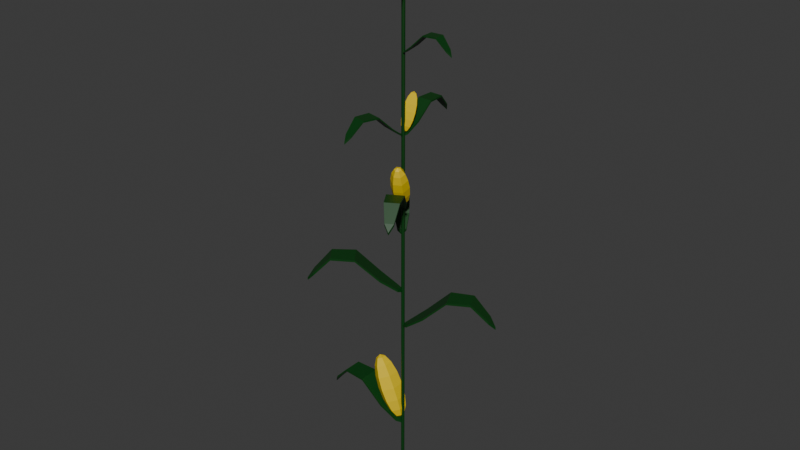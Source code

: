 # Source: corn.blend  (saved by Blender 4.3.34; exported with 4.5.12 LTS)
import bpy
from mathutils import Matrix  # noqa: F401  (used for matrix-valued properties, if any)

bpy.ops.wm.read_factory_settings(use_empty=True)
scene = bpy.context.scene
scene.name = 'Scene'

# ---- collections
col_collection = bpy.data.collections.new('Collection'); scene.collection.children.link(col_collection)

# ---- materials (node trees are filled in below, after node groups)
mat_stalk = bpy.data.materials.new('stalk')
mat_top_stalk = bpy.data.materials.new('top_stalk')
mat_corn = bpy.data.materials.new('corn')

# ---- material node trees
mat_stalk.use_nodes = True; mat_stalk.node_tree.nodes.clear()
_N = mat_stalk.node_tree.nodes; _L = mat_stalk.node_tree.links
n0 = _N.new('ShaderNodeBsdfPrincipled'); n0.name = 'Principled BSDF'; n0.location = (10, 300)
n0.inputs[0].default_value = (0.0, 0.04715, 0.003294, 1.0)
n1 = _N.new('ShaderNodeOutputMaterial'); n1.name = 'Material Output'; n1.location = (300, 300)
_L.new(n0.outputs[0], n1.inputs[0])
n1.is_active_output = True
mat_top_stalk.use_nodes = True; mat_top_stalk.node_tree.nodes.clear()
_N = mat_top_stalk.node_tree.nodes; _L = mat_top_stalk.node_tree.links
n0 = _N.new('ShaderNodeBsdfPrincipled'); n0.name = 'Principled BSDF'; n0.location = (10, 300)
n0.inputs[0].default_value = (0.9751, 1.0, 0.2371, 1.0)
n1 = _N.new('ShaderNodeOutputMaterial'); n1.name = 'Material Output'; n1.location = (300, 300)
_L.new(n0.outputs[0], n1.inputs[0])
n1.is_active_output = True
mat_corn.use_nodes = True; mat_corn.node_tree.nodes.clear()
_N = mat_corn.node_tree.nodes; _L = mat_corn.node_tree.links
n0 = _N.new('ShaderNodeBsdfPrincipled'); n0.name = 'Principled BSDF'; n0.location = (10, 300)
n0.inputs[0].default_value = (0.8012, 0.5728, 0.0, 1.0)
n1 = _N.new('ShaderNodeOutputMaterial'); n1.name = 'Material Output'; n1.location = (300, 300)
_L.new(n0.outputs[0], n1.inputs[0])
n1.is_active_output = True

# ---- world
world_world = bpy.data.worlds.new('World'); scene.world = world_world
world_world.use_nodes = True; world_world.node_tree.nodes.clear()
_N = world_world.node_tree.nodes; _L = world_world.node_tree.links
n0 = _N.new('ShaderNodeOutputWorld'); n0.name = 'World Output'; n0.location = (300, 300)
n1 = _N.new('ShaderNodeBackground'); n1.name = 'Background'; n1.location = (10, 300)
n1.inputs[0].default_value = (0.05088, 0.05088, 0.05088, 1.0)
_L.new(n1.outputs[0], n0.inputs[0])
n0.is_active_output = True
world_world.color = (0.05088, 0.05088, 0.05088)
world_world.sun_shadow_jitter_overblur = 0.0

# ---- meshes
me_cylinder = bpy.data.meshes.new('Cylinder')
me_cylinder.from_pydata([(0.0, 0.0075, 0.0004039), (0.0, 0.0075, 2.5), (0.00375, 0.006495, 0.0004039), (0.00375, 0.006495, 2.5), (0.006495, 0.00375, 0.0004039), (0.006495, 0.00375, 2.5), (0.0075, 0.0, 0.0004039), (0.0075, 0.0, 2.5), (0.006495, -0.00375, 0.0004039), (0.006495, -0.00375, 2.5), (0.00375, -0.006495, 0.0004039), (0.00375, -0.006495, 2.5), (0.0, -0.0075, 0.0004039), (0.0, -0.0075, 2.5), (-0.00375, -0.006495, 0.0004039), (-0.00375, -0.006495, 2.5), (-0.006495, -0.00375, 0.0004039), (-0.006495, -0.00375, 2.5), (-0.0075, 0.0, 0.0004039), (-0.0075, 0.0, 2.5), (-0.006495, 0.00375, 0.0004039), (-0.006495, 0.00375, 2.5), (-0.00375, 0.006495, 0.0004039), (-0.00375, 0.006495, 2.5), (0.0, 0.0075, 0.6254), (0.0, 0.0075, 1.25), (0.0, 0.0075, 1.875), (0.00375, 0.006495, 1.875), (0.00375, 0.006495, 1.25), (0.00375, 0.006495, 0.6254), (0.006495, 0.00375, 1.875), (0.006495, 0.00375, 1.25), (0.006495, 0.00375, 0.6254), (0.0075, 0.0, 1.875), (0.0075, 0.0, 1.25), (0.0075, 0.0, 0.6254), (0.006495, -0.00375, 1.875), (0.006495, -0.00375, 1.25), (0.006495, -0.00375, 0.6254), (0.00375, -0.006495, 1.875), (0.00375, -0.006495, 1.25), (0.00375, -0.006495, 0.6254), (0.0, -0.0075, 1.875), (0.0, -0.0075, 1.25), (0.0, -0.0075, 0.6254), (-0.00375, -0.006495, 1.875), (-0.00375, -0.006495, 1.25), (-0.00375, -0.006495, 0.6254), (-0.006495, -0.00375, 1.875), (-0.006495, -0.00375, 1.25), (-0.006495, -0.00375, 0.6254), (-0.0075, 0.0, 1.875), (-0.0075, 0.0, 1.25), (-0.0075, 0.0, 0.6254), (-0.006495, 0.00375, 1.875), (-0.006495, 0.00375, 1.25), (-0.006495, 0.00375, 0.6254), (-0.00375, 0.006495, 1.875), (-0.00375, 0.006495, 1.25), (-0.00375, 0.006495, 0.6254)], [], [(26, 1, 3, 27), (27, 3, 5, 30), (30, 5, 7, 33), (33, 7, 9, 36), (36, 9, 11, 39), (39, 11, 13, 42), (42, 13, 15, 45), (45, 15, 17, 48), (48, 17, 19, 51), (51, 19, 21, 54), (3, 1, 23, 21, 19, 17, 15, 13, 11, 9, 7, 5), (54, 21, 23, 57), (57, 23, 1, 26), (0, 2, 4, 6, 8, 10, 12, 14, 16, 18, 20, 22), (22, 59, 24, 0), (59, 58, 25, 24), (58, 57, 26, 25), (20, 56, 59, 22), (56, 55, 58, 59), (55, 54, 57, 58), (18, 53, 56, 20), (53, 52, 55, 56), (52, 51, 54, 55), (16, 50, 53, 18), (50, 49, 52, 53), (49, 48, 51, 52), (14, 47, 50, 16), (47, 46, 49, 50), (46, 45, 48, 49), (12, 44, 47, 14), (44, 43, 46, 47), (43, 42, 45, 46), (10, 41, 44, 12), (41, 40, 43, 44), (40, 39, 42, 43), (8, 38, 41, 10), (38, 37, 40, 41), (37, 36, 39, 40), (6, 35, 38, 8), (35, 34, 37, 38), (34, 33, 36, 37), (4, 32, 35, 6), (32, 31, 34, 35), (31, 30, 33, 34), (2, 29, 32, 4), (29, 28, 31, 32), (28, 27, 30, 31), (0, 24, 29, 2), (24, 25, 28, 29), (25, 26, 27, 28)])
_uv = me_cylinder.uv_layers.new(name='UVMap')
_uv.uv.foreach_set('vector', [1.0, 0.875, 1.0, 1.0, 0.9167, 1.0, 0.9167, 0.875, 0.9167, 0.875, 0.9167, 1.0, 0.8333, 1.0, 0.8333, 0.875, 0.8333, 0.875, 0.8333, 1.0, 0.75, 1.0, 0.75, 0.875, 0.75, 0.875, 0.75, 1.0, 0.6667, 1.0, 0.6667, 0.875, 0.6667, 0.875, 0.6667, 1.0, 0.5833, 1.0, 0.5833, 0.875, 0.5833, 0.875, 0.5833, 1.0, 0.5, 1.0, 0.5, 0.875, 0.5, 0.875, 0.5, 1.0, 0.4167, 1.0, 0.4167, 0.875, 0.4167, 0.875, 0.4167, 1.0, 0.3333, 1.0, 0.3333, 0.875, 0.3333, 0.875, 0.3333, 1.0, 0.25, 1.0, 0.25, 0.875, 0.25, 0.875, 0.25, 1.0, 0.1667, 1.0, 0.1667, 0.875, 0.37, 0.4578, 0.25, 0.49, 0.13, 0.4578, 0.04215, 0.37, 0.01, 0.25, 0.04215, 0.13, 0.13, 0.04215, 0.25, 0.01, 0.37, 0.04215, 0.4578, 0.13, 0.49, 0.25, 0.4578, 0.37, 0.1667, 0.875, 0.1667, 1.0, 0.08333, 1.0, 0.08333, 0.875, 0.08333, 0.875, 0.08333, 1.0, 7.451e-08, 1.0, 7.451e-08, 0.875, 0.75, 0.49, 0.87, 0.4578, 0.9578, 0.37, 0.99, 0.25, 0.9578, 0.13, 0.87, 0.04215, 0.75, 0.01, 0.63, 0.04215, 0.5422, 0.13, 0.51, 0.25, 0.5422, 0.37, 0.63, 0.4578, 0.08333, 0.5, 0.08333, 0.625, 7.451e-08, 0.625, 7.451e-08, 0.5, 0.08333, 0.625, 0.08333, 0.75, 7.451e-08, 0.75, 7.451e-08, 0.625, 0.08333, 0.75, 0.08333, 0.875, 7.451e-08, 0.875, 7.451e-08, 0.75, 0.1667, 0.5, 0.1667, 0.625, 0.08333, 0.625, 0.08333, 0.5, 0.1667, 0.625, 0.1667, 0.75, 0.08333, 0.75, 0.08333, 0.625, 0.1667, 0.75, 0.1667, 0.875, 0.08333, 0.875, 0.08333, 0.75, 0.25, 0.5, 0.25, 0.625, 0.1667, 0.625, 0.1667, 0.5, 0.25, 0.625, 0.25, 0.75, 0.1667, 0.75, 0.1667, 0.625, 0.25, 0.75, 0.25, 0.875, 0.1667, 0.875, 0.1667, 0.75, 0.3333, 0.5, 0.3333, 0.625, 0.25, 0.625, 0.25, 0.5, 0.3333, 0.625, 0.3333, 0.75, 0.25, 0.75, 0.25, 0.625, 0.3333, 0.75, 0.3333, 0.875, 0.25, 0.875, 0.25, 0.75, 0.4167, 0.5, 0.4167, 0.625, 0.3333, 0.625, 0.3333, 0.5, 0.4167, 0.625, 0.4167, 0.75, 0.3333, 0.75, 0.3333, 0.625, 0.4167, 0.75, 0.4167, 0.875, 0.3333, 0.875, 0.3333, 0.75, 0.5, 0.5, 0.5, 0.625, 0.4167, 0.625, 0.4167, 0.5, 0.5, 0.625, 0.5, 0.75, 0.4167, 0.75, 0.4167, 0.625, 0.5, 0.75, 0.5, 0.875, 0.4167, 0.875, 0.4167, 0.75, 0.5833, 0.5, 0.5833, 0.625, 0.5, 0.625, 0.5, 0.5, 0.5833, 0.625, 0.5833, 0.75, 0.5, 0.75, 0.5, 0.625, 0.5833, 0.75, 0.5833, 0.875, 0.5, 0.875, 0.5, 0.75, 0.6667, 0.5, 0.6667, 0.625, 0.5833, 0.625, 0.5833, 0.5, 0.6667, 0.625, 0.6667, 0.75, 0.5833, 0.75, 0.5833, 0.625, 0.6667, 0.75, 0.6667, 0.875, 0.5833, 0.875, 0.5833, 0.75, 0.75, 0.5, 0.75, 0.625, 0.6667, 0.625, 0.6667, 0.5, 0.75, 0.625, 0.75, 0.75, 0.6667, 0.75, 0.6667, 0.625, 0.75, 0.75, 0.75, 0.875, 0.6667, 0.875, 0.6667, 0.75, 0.8333, 0.5, 0.8333, 0.625, 0.75, 0.625, 0.75, 0.5, 0.8333, 0.625, 0.8333, 0.75, 0.75, 0.75, 0.75, 0.625, 0.8333, 0.75, 0.8333, 0.875, 0.75, 0.875, 0.75, 0.75, 0.9167, 0.5, 0.9167, 0.625, 0.8333, 0.625, 0.8333, 0.5, 0.9167, 0.625, 0.9167, 0.75, 0.8333, 0.75, 0.8333, 0.625, 0.9167, 0.75, 0.9167, 0.875, 0.8333, 0.875, 0.8333, 0.75, 1.0, 0.5, 1.0, 0.625, 0.9167, 0.625, 0.9167, 0.5, 1.0, 0.625, 1.0, 0.75, 0.9167, 0.75, 0.9167, 0.625, 1.0, 0.75, 1.0, 0.875, 0.9167, 0.875, 0.9167, 0.75])
me_cylinder.materials.append(mat_stalk)
me_cylinder.update()
me_cylinder_002 = bpy.data.meshes.new('Cylinder.002')
me_cylinder_002.from_pydata([(-0.2101, 0.0001528, 2.295), (-0.2101, 0.0001528, 2.302), (-0.1958, 0.01263, 2.314), (-0.1958, 0.01263, 2.321), (-0.1569, 0.02176, 2.356), (-0.1569, 0.02176, 2.362), (-0.1036, 0.02511, 2.356), (-0.1036, 0.02511, 2.36), (-0.05039, 0.02176, 2.305), (-0.05039, 0.02176, 2.31), (-0.01142, 0.01263, 2.276), (-0.01142, 0.01263, 2.281), (0.002846, 0.0001528, 2.269), (0.002846, 0.0001528, 2.274), (-0.01142, -0.01232, 2.276), (-0.01142, -0.01232, 2.281), (-0.05039, -0.02146, 2.305), (-0.05039, -0.02146, 2.31), (-0.1036, -0.0248, 2.356), (-0.1036, -0.0248, 2.36), (-0.1569, -0.02146, 2.356), (-0.1569, -0.02146, 2.362), (-0.1958, -0.01232, 2.314), (-0.1958, -0.01232, 2.321)], [], [(0, 1, 3, 2), (2, 3, 5, 4), (4, 5, 7, 6), (6, 7, 9, 8), (8, 9, 11, 10), (10, 11, 13, 12), (12, 13, 15, 14), (14, 15, 17, 16), (16, 17, 19, 18), (18, 19, 21, 20), (1, 23, 3), (20, 21, 23, 22), (22, 23, 1, 0), (5, 3, 23, 21), (7, 5, 21, 19), (9, 7, 19, 17), (11, 9, 17, 15), (13, 11, 15), (0, 2, 22), (2, 4, 20, 22), (4, 6, 18, 20), (6, 8, 16, 18), (8, 10, 14, 16), (12, 14, 10)])
_uv = me_cylinder_002.uv_layers.new(name='UVMap')
_uv.uv.foreach_set('vector', [1.0, 0.5, 1.0, 1.0, 0.9167, 1.0, 0.9167, 0.5, 0.9167, 0.5, 0.9167, 1.0, 0.8333, 1.0, 0.8333, 0.5, 0.8333, 0.5, 0.8333, 1.0, 0.75, 1.0, 0.75, 0.5, 0.75, 0.5, 0.75, 1.0, 0.6667, 1.0, 0.6667, 0.5, 0.6667, 0.5, 0.6667, 1.0, 0.5833, 1.0, 0.5833, 0.5, 0.5833, 0.5, 0.5833, 1.0, 0.5, 1.0, 0.5, 0.5, 0.5, 0.5, 0.5, 1.0, 0.4167, 1.0, 0.4167, 0.5, 0.4167, 0.5, 0.4167, 1.0, 0.3333, 1.0, 0.3333, 0.5, 0.3333, 0.5, 0.3333, 1.0, 0.25, 1.0, 0.25, 0.5, 0.25, 0.5, 0.25, 1.0, 0.1667, 1.0, 0.1667, 0.5, 7.451e-08, 1.0, 0.08333, 1.0, 0.9167, 1.0, 0.1667, 0.5, 0.1667, 1.0, 0.08333, 1.0, 0.08333, 0.5, 0.08333, 0.5, 0.08333, 1.0, 7.451e-08, 1.0, 7.451e-08, 0.5, 0.8333, 1.0, 0.9167, 1.0, 0.08333, 1.0, 0.1667, 1.0, 0.75, 1.0, 0.8333, 1.0, 0.1667, 1.0, 0.25, 1.0, 0.6667, 1.0, 0.75, 1.0, 0.25, 1.0, 0.3333, 1.0, 0.5833, 1.0, 0.6667, 1.0, 0.3333, 1.0, 0.4167, 1.0, 0.5, 1.0, 0.5833, 1.0, 0.4167, 1.0, 7.451e-08, 0.5, 0.9167, 0.5, 0.08333, 0.5, 0.9167, 0.5, 0.8333, 0.5, 0.1667, 0.5, 0.08333, 0.5, 0.8333, 0.5, 0.75, 0.5, 0.25, 0.5, 0.1667, 0.5, 0.75, 0.5, 0.6667, 0.5, 0.3333, 0.5, 0.25, 0.5, 0.6667, 0.5, 0.5833, 0.5, 0.4167, 0.5, 0.3333, 0.5, 0.5, 0.5, 0.4167, 0.5, 0.5833, 0.5])
me_cylinder_002.materials.append(mat_stalk)
me_cylinder_002.update()
me_cylinder_003 = bpy.data.meshes.new('Cylinder.003')
me_cylinder_003.from_pydata([(0.149, -0.2665, 1.416), (0.149, -0.2665, 1.426), (0.1229, -0.2576, 1.444), (0.1229, -0.2576, 1.454), (0.08314, -0.2152, 1.506), (0.08314, -0.2152, 1.514), (0.04026, -0.1506, 1.505), (0.04026, -0.1506, 1.511), (0.005794, -0.08121, 1.432), (0.005794, -0.08121, 1.439), (-0.01103, -0.02554, 1.389), (-0.01103, -0.02554, 1.397), (-0.005689, 0.001475, 1.378), (-0.005689, 0.001475, 1.386), (0.02037, -0.007411, 1.389), (0.02037, -0.007411, 1.397), (0.06018, -0.04981, 1.432), (0.06018, -0.04981, 1.439), (0.1031, -0.1144, 1.505), (0.1031, -0.1144, 1.511), (0.1375, -0.1838, 1.506), (0.1375, -0.1838, 1.514), (0.1543, -0.2395, 1.444), (0.1543, -0.2395, 1.454)], [], [(0, 1, 3, 2), (2, 3, 5, 4), (4, 5, 7, 6), (6, 7, 9, 8), (8, 9, 11, 10), (10, 11, 13, 12), (12, 13, 15, 14), (14, 15, 17, 16), (16, 17, 19, 18), (18, 19, 21, 20), (1, 23, 3), (20, 21, 23, 22), (22, 23, 1, 0), (5, 3, 23, 21), (7, 5, 21, 19), (9, 7, 19, 17), (11, 9, 17, 15), (13, 11, 15), (0, 2, 22), (2, 4, 20, 22), (4, 6, 18, 20), (6, 8, 16, 18), (8, 10, 14, 16), (12, 14, 10)])
_uv = me_cylinder_003.uv_layers.new(name='UVMap')
_uv.uv.foreach_set('vector', [1.0, 0.5, 1.0, 1.0, 0.9167, 1.0, 0.9167, 0.5, 0.9167, 0.5, 0.9167, 1.0, 0.8333, 1.0, 0.8333, 0.5, 0.8333, 0.5, 0.8333, 1.0, 0.75, 1.0, 0.75, 0.5, 0.75, 0.5, 0.75, 1.0, 0.6667, 1.0, 0.6667, 0.5, 0.6667, 0.5, 0.6667, 1.0, 0.5833, 1.0, 0.5833, 0.5, 0.5833, 0.5, 0.5833, 1.0, 0.5, 1.0, 0.5, 0.5, 0.5, 0.5, 0.5, 1.0, 0.4167, 1.0, 0.4167, 0.5, 0.4167, 0.5, 0.4167, 1.0, 0.3333, 1.0, 0.3333, 0.5, 0.3333, 0.5, 0.3333, 1.0, 0.25, 1.0, 0.25, 0.5, 0.25, 0.5, 0.25, 1.0, 0.1667, 1.0, 0.1667, 0.5, 7.451e-08, 1.0, 0.08333, 1.0, 0.9167, 1.0, 0.1667, 0.5, 0.1667, 1.0, 0.08333, 1.0, 0.08333, 0.5, 0.08333, 0.5, 0.08333, 1.0, 7.451e-08, 1.0, 7.451e-08, 0.5, 0.8333, 1.0, 0.9167, 1.0, 0.08333, 1.0, 0.1667, 1.0, 0.75, 1.0, 0.8333, 1.0, 0.1667, 1.0, 0.25, 1.0, 0.6667, 1.0, 0.75, 1.0, 0.25, 1.0, 0.3333, 1.0, 0.5833, 1.0, 0.6667, 1.0, 0.3333, 1.0, 0.4167, 1.0, 0.5, 1.0, 0.5833, 1.0, 0.4167, 1.0, 7.451e-08, 0.5, 0.9167, 0.5, 0.08333, 0.5, 0.9167, 0.5, 0.8333, 0.5, 0.1667, 0.5, 0.08333, 0.5, 0.8333, 0.5, 0.75, 0.5, 0.25, 0.5, 0.1667, 0.5, 0.75, 0.5, 0.6667, 0.5, 0.3333, 0.5, 0.25, 0.5, 0.6667, 0.5, 0.5833, 0.5, 0.4167, 0.5, 0.3333, 0.5, 0.5, 0.5, 0.4167, 0.5, 0.5833, 0.5])
me_cylinder_003.materials.append(mat_stalk)
me_cylinder_003.update()
me_cylinder_004 = bpy.data.meshes.new('Cylinder.004')
me_cylinder_004.from_pydata([(-0.2034, 0.2277, 1.301), (-0.2034, 0.2277, 1.311), (-0.1761, 0.2239, 1.329), (-0.1761, 0.2239, 1.339), (-0.1289, 0.1899, 1.391), (-0.1289, 0.1899, 1.398), (-0.07455, 0.1347, 1.39), (-0.07455, 0.1347, 1.396), (-0.02749, 0.07312, 1.316), (-0.02749, 0.07312, 1.324), (-0.0003684, 0.02168, 1.273), (-0.0003684, 0.02168, 1.281), (-0.0004595, -0.005859, 1.263), (-0.0004595, -0.005859, 1.271), (-0.02774, -0.002103, 1.273), (-0.02774, -0.002103, 1.281), (-0.07489, 0.03194, 1.316), (-0.07489, 0.03194, 1.324), (-0.1293, 0.08714, 1.39), (-0.1293, 0.08714, 1.396), (-0.1764, 0.1487, 1.391), (-0.1764, 0.1487, 1.398), (-0.2035, 0.2002, 1.329), (-0.2035, 0.2002, 1.339)], [], [(0, 1, 3, 2), (2, 3, 5, 4), (4, 5, 7, 6), (6, 7, 9, 8), (8, 9, 11, 10), (10, 11, 13, 12), (12, 13, 15, 14), (14, 15, 17, 16), (16, 17, 19, 18), (18, 19, 21, 20), (1, 23, 3), (20, 21, 23, 22), (22, 23, 1, 0), (5, 3, 23, 21), (7, 5, 21, 19), (9, 7, 19, 17), (11, 9, 17, 15), (13, 11, 15), (0, 2, 22), (2, 4, 20, 22), (4, 6, 18, 20), (6, 8, 16, 18), (8, 10, 14, 16), (12, 14, 10)])
_uv = me_cylinder_004.uv_layers.new(name='UVMap')
_uv.uv.foreach_set('vector', [1.0, 0.5, 1.0, 1.0, 0.9167, 1.0, 0.9167, 0.5, 0.9167, 0.5, 0.9167, 1.0, 0.8333, 1.0, 0.8333, 0.5, 0.8333, 0.5, 0.8333, 1.0, 0.75, 1.0, 0.75, 0.5, 0.75, 0.5, 0.75, 1.0, 0.6667, 1.0, 0.6667, 0.5, 0.6667, 0.5, 0.6667, 1.0, 0.5833, 1.0, 0.5833, 0.5, 0.5833, 0.5, 0.5833, 1.0, 0.5, 1.0, 0.5, 0.5, 0.5, 0.5, 0.5, 1.0, 0.4167, 1.0, 0.4167, 0.5, 0.4167, 0.5, 0.4167, 1.0, 0.3333, 1.0, 0.3333, 0.5, 0.3333, 0.5, 0.3333, 1.0, 0.25, 1.0, 0.25, 0.5, 0.25, 0.5, 0.25, 1.0, 0.1667, 1.0, 0.1667, 0.5, 7.451e-08, 1.0, 0.08333, 1.0, 0.9167, 1.0, 0.1667, 0.5, 0.1667, 1.0, 0.08333, 1.0, 0.08333, 0.5, 0.08333, 0.5, 0.08333, 1.0, 7.451e-08, 1.0, 7.451e-08, 0.5, 0.8333, 1.0, 0.9167, 1.0, 0.08333, 1.0, 0.1667, 1.0, 0.75, 1.0, 0.8333, 1.0, 0.1667, 1.0, 0.25, 1.0, 0.6667, 1.0, 0.75, 1.0, 0.25, 1.0, 0.3333, 1.0, 0.5833, 1.0, 0.6667, 1.0, 0.3333, 1.0, 0.4167, 1.0, 0.5, 1.0, 0.5833, 1.0, 0.4167, 1.0, 7.451e-08, 0.5, 0.9167, 0.5, 0.08333, 0.5, 0.9167, 0.5, 0.8333, 0.5, 0.1667, 0.5, 0.08333, 0.5, 0.8333, 0.5, 0.75, 0.5, 0.25, 0.5, 0.1667, 0.5, 0.75, 0.5, 0.6667, 0.5, 0.3333, 0.5, 0.25, 0.5, 0.6667, 0.5, 0.5833, 0.5, 0.4167, 0.5, 0.3333, 0.5, 0.5, 0.5, 0.4167, 0.5, 0.5833, 0.5])
me_cylinder_004.materials.append(mat_stalk)
me_cylinder_004.update()
me_cylinder_005 = bpy.data.meshes.new('Cylinder.005')
me_cylinder_005.from_pydata([(0.3582, 0.1645, 0.8741), (0.3582, 0.1645, 0.8871), (0.3436, 0.132, 0.9099), (0.3436, 0.132, 0.9228), (0.2843, 0.08585, 0.9901), (0.2843, 0.08585, 1.0), (0.196, 0.03842, 0.9887), (0.196, 0.03842, 0.9965), (0.1025, 0.002398, 0.8937), (0.1025, 0.002398, 0.9037), (0.02881, -0.01256, 0.8384), (0.02881, -0.01256, 0.8484), (-0.005316, -0.002441, 0.825), (-0.005316, -0.002441, 0.835), (0.009255, 0.03004, 0.8384), (0.009255, 0.03004, 0.8484), (0.06862, 0.07618, 0.8937), (0.06862, 0.07618, 0.9037), (0.1569, 0.1236, 0.9887), (0.1569, 0.1236, 0.9965), (0.2504, 0.1596, 0.9901), (0.2504, 0.1596, 1.0), (0.3241, 0.1746, 0.9099), (0.3241, 0.1746, 0.9228)], [], [(0, 1, 3, 2), (2, 3, 5, 4), (4, 5, 7, 6), (6, 7, 9, 8), (8, 9, 11, 10), (10, 11, 13, 12), (12, 13, 15, 14), (14, 15, 17, 16), (16, 17, 19, 18), (18, 19, 21, 20), (1, 23, 3), (20, 21, 23, 22), (22, 23, 1, 0), (5, 3, 23, 21), (7, 5, 21, 19), (9, 7, 19, 17), (11, 9, 17, 15), (13, 11, 15), (0, 2, 22), (2, 4, 20, 22), (4, 6, 18, 20), (6, 8, 16, 18), (8, 10, 14, 16), (12, 14, 10)])
_uv = me_cylinder_005.uv_layers.new(name='UVMap')
_uv.uv.foreach_set('vector', [1.0, 0.5, 1.0, 1.0, 0.9167, 1.0, 0.9167, 0.5, 0.9167, 0.5, 0.9167, 1.0, 0.8333, 1.0, 0.8333, 0.5, 0.8333, 0.5, 0.8333, 1.0, 0.75, 1.0, 0.75, 0.5, 0.75, 0.5, 0.75, 1.0, 0.6667, 1.0, 0.6667, 0.5, 0.6667, 0.5, 0.6667, 1.0, 0.5833, 1.0, 0.5833, 0.5, 0.5833, 0.5, 0.5833, 1.0, 0.5, 1.0, 0.5, 0.5, 0.5, 0.5, 0.5, 1.0, 0.4167, 1.0, 0.4167, 0.5, 0.4167, 0.5, 0.4167, 1.0, 0.3333, 1.0, 0.3333, 0.5, 0.3333, 0.5, 0.3333, 1.0, 0.25, 1.0, 0.25, 0.5, 0.25, 0.5, 0.25, 1.0, 0.1667, 1.0, 0.1667, 0.5, 7.451e-08, 1.0, 0.08333, 1.0, 0.9167, 1.0, 0.1667, 0.5, 0.1667, 1.0, 0.08333, 1.0, 0.08333, 0.5, 0.08333, 0.5, 0.08333, 1.0, 7.451e-08, 1.0, 7.451e-08, 0.5, 0.8333, 1.0, 0.9167, 1.0, 0.08333, 1.0, 0.1667, 1.0, 0.75, 1.0, 0.8333, 1.0, 0.1667, 1.0, 0.25, 1.0, 0.6667, 1.0, 0.75, 1.0, 0.25, 1.0, 0.3333, 1.0, 0.5833, 1.0, 0.6667, 1.0, 0.3333, 1.0, 0.4167, 1.0, 0.5, 1.0, 0.5833, 1.0, 0.4167, 1.0, 7.451e-08, 0.5, 0.9167, 0.5, 0.08333, 0.5, 0.9167, 0.5, 0.8333, 0.5, 0.1667, 0.5, 0.08333, 0.5, 0.8333, 0.5, 0.75, 0.5, 0.25, 0.5, 0.1667, 0.5, 0.75, 0.5, 0.6667, 0.5, 0.3333, 0.5, 0.25, 0.5, 0.6667, 0.5, 0.5833, 0.5, 0.4167, 0.5, 0.3333, 0.5, 0.5, 0.5, 0.4167, 0.5, 0.5833, 0.5])
me_cylinder_005.materials.append(mat_stalk)
me_cylinder_005.update()
me_cylinder_006 = bpy.data.meshes.new('Cylinder.006')
me_cylinder_006.from_pydata([(-0.3942, -1.723e-08, 0.3744), (-0.3942, -1.723e-08, 0.3874), (-0.3674, 0.02344, 0.4102), (-0.3674, 0.02344, 0.4232), (-0.2942, 0.04059, 0.4904), (-0.2942, 0.04059, 0.5004), (-0.1942, 0.04687, 0.4891), (-0.1942, 0.04687, 0.4969), (-0.09415, 0.04059, 0.3941), (-0.09415, 0.04059, 0.4041), (-0.02095, 0.02344, 0.3388), (-0.02095, 0.02344, 0.3488), (0.005849, 2.557e-10, 0.3253), (0.005849, 2.557e-10, 0.3353), (-0.02095, -0.02344, 0.3388), (-0.02095, -0.02344, 0.3488), (-0.09415, -0.04059, 0.3941), (-0.09415, -0.04059, 0.4041), (-0.1942, -0.04687, 0.4891), (-0.1942, -0.04687, 0.4969), (-0.2942, -0.04059, 0.4904), (-0.2942, -0.04059, 0.5004), (-0.3674, -0.02344, 0.4102), (-0.3674, -0.02344, 0.4232)], [], [(0, 1, 3, 2), (2, 3, 5, 4), (4, 5, 7, 6), (6, 7, 9, 8), (8, 9, 11, 10), (10, 11, 13, 12), (12, 13, 15, 14), (14, 15, 17, 16), (16, 17, 19, 18), (18, 19, 21, 20), (1, 23, 3), (20, 21, 23, 22), (22, 23, 1, 0), (5, 3, 23, 21), (7, 5, 21, 19), (9, 7, 19, 17), (11, 9, 17, 15), (13, 11, 15), (0, 2, 22), (2, 4, 20, 22), (4, 6, 18, 20), (6, 8, 16, 18), (8, 10, 14, 16), (12, 14, 10)])
_uv = me_cylinder_006.uv_layers.new(name='UVMap')
_uv.uv.foreach_set('vector', [1.0, 0.5, 1.0, 1.0, 0.9167, 1.0, 0.9167, 0.5, 0.9167, 0.5, 0.9167, 1.0, 0.8333, 1.0, 0.8333, 0.5, 0.8333, 0.5, 0.8333, 1.0, 0.75, 1.0, 0.75, 0.5, 0.75, 0.5, 0.75, 1.0, 0.6667, 1.0, 0.6667, 0.5, 0.6667, 0.5, 0.6667, 1.0, 0.5833, 1.0, 0.5833, 0.5, 0.5833, 0.5, 0.5833, 1.0, 0.5, 1.0, 0.5, 0.5, 0.5, 0.5, 0.5, 1.0, 0.4167, 1.0, 0.4167, 0.5, 0.4167, 0.5, 0.4167, 1.0, 0.3333, 1.0, 0.3333, 0.5, 0.3333, 0.5, 0.3333, 1.0, 0.25, 1.0, 0.25, 0.5, 0.25, 0.5, 0.25, 1.0, 0.1667, 1.0, 0.1667, 0.5, 7.451e-08, 1.0, 0.08333, 1.0, 0.9167, 1.0, 0.1667, 0.5, 0.1667, 1.0, 0.08333, 1.0, 0.08333, 0.5, 0.08333, 0.5, 0.08333, 1.0, 7.451e-08, 1.0, 7.451e-08, 0.5, 0.8333, 1.0, 0.9167, 1.0, 0.08333, 1.0, 0.1667, 1.0, 0.75, 1.0, 0.8333, 1.0, 0.1667, 1.0, 0.25, 1.0, 0.6667, 1.0, 0.75, 1.0, 0.25, 1.0, 0.3333, 1.0, 0.5833, 1.0, 0.6667, 1.0, 0.3333, 1.0, 0.4167, 1.0, 0.5, 1.0, 0.5833, 1.0, 0.4167, 1.0, 7.451e-08, 0.5, 0.9167, 0.5, 0.08333, 0.5, 0.9167, 0.5, 0.8333, 0.5, 0.1667, 0.5, 0.08333, 0.5, 0.8333, 0.5, 0.75, 0.5, 0.25, 0.5, 0.1667, 0.5, 0.75, 0.5, 0.6667, 0.5, 0.3333, 0.5, 0.25, 0.5, 0.6667, 0.5, 0.5833, 0.5, 0.4167, 0.5, 0.3333, 0.5, 0.5, 0.5, 0.4167, 0.5, 0.5833, 0.5])
me_cylinder_006.materials.append(mat_stalk)
me_cylinder_006.update()
me_cylinder_008 = bpy.data.meshes.new('Cylinder.008')
me_cylinder_008.from_pydata([(0.1047, -0.1816, 2.293), (0.1047, -0.1816, 2.3), (0.08672, -0.1755, 2.312), (0.08672, -0.1755, 2.319), (0.05932, -0.1463, 2.355), (0.05932, -0.1463, 2.36), (0.0298, -0.1018, 2.354), (0.0298, -0.1018, 2.358), (0.006079, -0.05406, 2.304), (0.006079, -0.05406, 2.309), (-0.005498, -0.01574, 2.274), (-0.005498, -0.01574, 2.28), (-0.001825, 0.00285, 2.267), (-0.001825, 0.00285, 2.272), (0.01611, -0.003266, 2.274), (0.01611, -0.003266, 2.28), (0.04351, -0.03245, 2.304), (0.04351, -0.03245, 2.309), (0.07303, -0.07689, 2.354), (0.07303, -0.07689, 2.358), (0.09675, -0.1247, 2.355), (0.09675, -0.1247, 2.36), (0.1083, -0.163, 2.312), (0.1083, -0.163, 2.319)], [], [(0, 1, 3, 2), (2, 3, 5, 4), (4, 5, 7, 6), (6, 7, 9, 8), (8, 9, 11, 10), (10, 11, 13, 12), (12, 13, 15, 14), (14, 15, 17, 16), (16, 17, 19, 18), (18, 19, 21, 20), (1, 23, 3), (20, 21, 23, 22), (22, 23, 1, 0), (5, 3, 23, 21), (7, 5, 21, 19), (9, 7, 19, 17), (11, 9, 17, 15), (13, 11, 15), (0, 2, 22), (2, 4, 20, 22), (4, 6, 18, 20), (6, 8, 16, 18), (8, 10, 14, 16), (12, 14, 10)])
_uv = me_cylinder_008.uv_layers.new(name='UVMap')
_uv.uv.foreach_set('vector', [1.0, 0.5, 1.0, 1.0, 0.9167, 1.0, 0.9167, 0.5, 0.9167, 0.5, 0.9167, 1.0, 0.8333, 1.0, 0.8333, 0.5, 0.8333, 0.5, 0.8333, 1.0, 0.75, 1.0, 0.75, 0.5, 0.75, 0.5, 0.75, 1.0, 0.6667, 1.0, 0.6667, 0.5, 0.6667, 0.5, 0.6667, 1.0, 0.5833, 1.0, 0.5833, 0.5, 0.5833, 0.5, 0.5833, 1.0, 0.5, 1.0, 0.5, 0.5, 0.5, 0.5, 0.5, 1.0, 0.4167, 1.0, 0.4167, 0.5, 0.4167, 0.5, 0.4167, 1.0, 0.3333, 1.0, 0.3333, 0.5, 0.3333, 0.5, 0.3333, 1.0, 0.25, 1.0, 0.25, 0.5, 0.25, 0.5, 0.25, 1.0, 0.1667, 1.0, 0.1667, 0.5, 7.451e-08, 1.0, 0.08333, 1.0, 0.9167, 1.0, 0.1667, 0.5, 0.1667, 1.0, 0.08333, 1.0, 0.08333, 0.5, 0.08333, 0.5, 0.08333, 1.0, 7.451e-08, 1.0, 7.451e-08, 0.5, 0.8333, 1.0, 0.9167, 1.0, 0.08333, 1.0, 0.1667, 1.0, 0.75, 1.0, 0.8333, 1.0, 0.1667, 1.0, 0.25, 1.0, 0.6667, 1.0, 0.75, 1.0, 0.25, 1.0, 0.3333, 1.0, 0.5833, 1.0, 0.6667, 1.0, 0.3333, 1.0, 0.4167, 1.0, 0.5, 1.0, 0.5833, 1.0, 0.4167, 1.0, 7.451e-08, 0.5, 0.9167, 0.5, 0.08333, 0.5, 0.9167, 0.5, 0.8333, 0.5, 0.1667, 0.5, 0.08333, 0.5, 0.8333, 0.5, 0.75, 0.5, 0.25, 0.5, 0.1667, 0.5, 0.75, 0.5, 0.6667, 0.5, 0.3333, 0.5, 0.25, 0.5, 0.6667, 0.5, 0.5833, 0.5, 0.4167, 0.5, 0.3333, 0.5, 0.5, 0.5, 0.4167, 0.5, 0.5833, 0.5])
me_cylinder_008.materials.append(mat_stalk)
me_cylinder_008.update()
me_cylinder_009 = bpy.data.meshes.new('Cylinder.009')
me_cylinder_009.from_pydata([(0.002747, 0.2714, 1.721), (0.002747, 0.2714, 1.73), (0.01826, 0.2525, 1.746), (0.01826, 0.2525, 1.755), (0.02846, 0.2019, 1.801), (0.02846, 0.2019, 1.808), (0.03062, 0.1331, 1.8), (0.03062, 0.1331, 1.806), (0.02414, 0.06452, 1.735), (0.02414, 0.06452, 1.742), (0.01078, 0.01462, 1.697), (0.01078, 0.01462, 1.704), (-0.005894, -0.003279, 1.688), (-0.005894, -0.003279, 1.695), (-0.02141, 0.01563, 1.697), (-0.02141, 0.01563, 1.704), (-0.03161, 0.06627, 1.735), (-0.03161, 0.06627, 1.742), (-0.03376, 0.1351, 1.8), (-0.03376, 0.1351, 1.806), (-0.02729, 0.2036, 1.801), (-0.02729, 0.2036, 1.808), (-0.01393, 0.2535, 1.746), (-0.01393, 0.2535, 1.755)], [], [(0, 1, 3, 2), (2, 3, 5, 4), (4, 5, 7, 6), (6, 7, 9, 8), (8, 9, 11, 10), (10, 11, 13, 12), (12, 13, 15, 14), (14, 15, 17, 16), (16, 17, 19, 18), (18, 19, 21, 20), (1, 23, 3), (20, 21, 23, 22), (22, 23, 1, 0), (5, 3, 23, 21), (7, 5, 21, 19), (9, 7, 19, 17), (11, 9, 17, 15), (13, 11, 15), (0, 2, 22), (2, 4, 20, 22), (4, 6, 18, 20), (6, 8, 16, 18), (8, 10, 14, 16), (12, 14, 10)])
_uv = me_cylinder_009.uv_layers.new(name='UVMap')
_uv.uv.foreach_set('vector', [1.0, 0.5, 1.0, 1.0, 0.9167, 1.0, 0.9167, 0.5, 0.9167, 0.5, 0.9167, 1.0, 0.8333, 1.0, 0.8333, 0.5, 0.8333, 0.5, 0.8333, 1.0, 0.75, 1.0, 0.75, 0.5, 0.75, 0.5, 0.75, 1.0, 0.6667, 1.0, 0.6667, 0.5, 0.6667, 0.5, 0.6667, 1.0, 0.5833, 1.0, 0.5833, 0.5, 0.5833, 0.5, 0.5833, 1.0, 0.5, 1.0, 0.5, 0.5, 0.5, 0.5, 0.5, 1.0, 0.4167, 1.0, 0.4167, 0.5, 0.4167, 0.5, 0.4167, 1.0, 0.3333, 1.0, 0.3333, 0.5, 0.3333, 0.5, 0.3333, 1.0, 0.25, 1.0, 0.25, 0.5, 0.25, 0.5, 0.25, 1.0, 0.1667, 1.0, 0.1667, 0.5, 7.451e-08, 1.0, 0.08333, 1.0, 0.9167, 1.0, 0.1667, 0.5, 0.1667, 1.0, 0.08333, 1.0, 0.08333, 0.5, 0.08333, 0.5, 0.08333, 1.0, 7.451e-08, 1.0, 7.451e-08, 0.5, 0.8333, 1.0, 0.9167, 1.0, 0.08333, 1.0, 0.1667, 1.0, 0.75, 1.0, 0.8333, 1.0, 0.1667, 1.0, 0.25, 1.0, 0.6667, 1.0, 0.75, 1.0, 0.25, 1.0, 0.3333, 1.0, 0.5833, 1.0, 0.6667, 1.0, 0.3333, 1.0, 0.4167, 1.0, 0.5, 1.0, 0.5833, 1.0, 0.4167, 1.0, 7.451e-08, 0.5, 0.9167, 0.5, 0.08333, 0.5, 0.9167, 0.5, 0.8333, 0.5, 0.1667, 0.5, 0.08333, 0.5, 0.8333, 0.5, 0.75, 0.5, 0.25, 0.5, 0.1667, 0.5, 0.75, 0.5, 0.6667, 0.5, 0.3333, 0.5, 0.25, 0.5, 0.6667, 0.5, 0.5833, 0.5, 0.4167, 0.5, 0.3333, 0.5, 0.5, 0.5, 0.4167, 0.5, 0.5833, 0.5])
me_cylinder_009.materials.append(mat_stalk)
me_cylinder_009.update()
me_cylinder_010 = bpy.data.meshes.new('Cylinder.010')
me_cylinder_010.from_pydata([(-0.0657, -0.2634, 1.724), (-0.0657, -0.2634, 1.733), (-0.07733, -0.2418, 1.748), (-0.07733, -0.2418, 1.757), (-0.0777, -0.1902, 1.803), (-0.0777, -0.1902, 1.81), (-0.0667, -0.1222, 1.802), (-0.0667, -0.1222, 1.808), (-0.04728, -0.05617, 1.737), (-0.04728, -0.05617, 1.744), (-0.02466, -0.009733, 1.699), (-0.02466, -0.009733, 1.706), (-0.004878, 0.004658, 1.69), (-0.004878, 0.004658, 1.697), (0.006751, -0.01686, 1.699), (0.006751, -0.01686, 1.706), (0.007114, -0.06852, 1.737), (0.007114, -0.06852, 1.744), (-0.003884, -0.1365, 1.802), (-0.003884, -0.1365, 1.808), (-0.0233, -0.2025, 1.803), (-0.0233, -0.2025, 1.81), (-0.04593, -0.249, 1.748), (-0.04593, -0.249, 1.757)], [], [(0, 1, 3, 2), (2, 3, 5, 4), (4, 5, 7, 6), (6, 7, 9, 8), (8, 9, 11, 10), (10, 11, 13, 12), (12, 13, 15, 14), (14, 15, 17, 16), (16, 17, 19, 18), (18, 19, 21, 20), (1, 23, 3), (20, 21, 23, 22), (22, 23, 1, 0), (5, 3, 23, 21), (7, 5, 21, 19), (9, 7, 19, 17), (11, 9, 17, 15), (13, 11, 15), (0, 2, 22), (2, 4, 20, 22), (4, 6, 18, 20), (6, 8, 16, 18), (8, 10, 14, 16), (12, 14, 10)])
_uv = me_cylinder_010.uv_layers.new(name='UVMap')
_uv.uv.foreach_set('vector', [1.0, 0.5, 1.0, 1.0, 0.9167, 1.0, 0.9167, 0.5, 0.9167, 0.5, 0.9167, 1.0, 0.8333, 1.0, 0.8333, 0.5, 0.8333, 0.5, 0.8333, 1.0, 0.75, 1.0, 0.75, 0.5, 0.75, 0.5, 0.75, 1.0, 0.6667, 1.0, 0.6667, 0.5, 0.6667, 0.5, 0.6667, 1.0, 0.5833, 1.0, 0.5833, 0.5, 0.5833, 0.5, 0.5833, 1.0, 0.5, 1.0, 0.5, 0.5, 0.5, 0.5, 0.5, 1.0, 0.4167, 1.0, 0.4167, 0.5, 0.4167, 0.5, 0.4167, 1.0, 0.3333, 1.0, 0.3333, 0.5, 0.3333, 0.5, 0.3333, 1.0, 0.25, 1.0, 0.25, 0.5, 0.25, 0.5, 0.25, 1.0, 0.1667, 1.0, 0.1667, 0.5, 7.451e-08, 1.0, 0.08333, 1.0, 0.9167, 1.0, 0.1667, 0.5, 0.1667, 1.0, 0.08333, 1.0, 0.08333, 0.5, 0.08333, 0.5, 0.08333, 1.0, 7.451e-08, 1.0, 7.451e-08, 0.5, 0.8333, 1.0, 0.9167, 1.0, 0.08333, 1.0, 0.1667, 1.0, 0.75, 1.0, 0.8333, 1.0, 0.1667, 1.0, 0.25, 1.0, 0.6667, 1.0, 0.75, 1.0, 0.25, 1.0, 0.3333, 1.0, 0.5833, 1.0, 0.6667, 1.0, 0.3333, 1.0, 0.4167, 1.0, 0.5, 1.0, 0.5833, 1.0, 0.4167, 1.0, 7.451e-08, 0.5, 0.9167, 0.5, 0.08333, 0.5, 0.9167, 0.5, 0.8333, 0.5, 0.1667, 0.5, 0.08333, 0.5, 0.8333, 0.5, 0.75, 0.5, 0.25, 0.5, 0.1667, 0.5, 0.75, 0.5, 0.6667, 0.5, 0.3333, 0.5, 0.25, 0.5, 0.6667, 0.5, 0.5833, 0.5, 0.4167, 0.5, 0.3333, 0.5, 0.5, 0.5, 0.4167, 0.5, 0.5833, 0.5])
me_cylinder_010.materials.append(mat_stalk)
me_cylinder_010.update()
me_cylinder_011 = bpy.data.meshes.new('Cylinder.011')
me_cylinder_011.from_pydata([(-0.3127, -0.24, 1.043), (-0.3127, -0.24, 1.056), (-0.3057, -0.2051, 1.078), (-0.3057, -0.2051, 1.091), (-0.2581, -0.1469, 1.159), (-0.2581, -0.1469, 1.169), (-0.1826, -0.08103, 1.157), (-0.1826, -0.08103, 1.165), (-0.0994, -0.02512, 1.062), (-0.0994, -0.02512, 1.072), (-0.03088, 0.005839, 1.007), (-0.03088, 0.005839, 1.017), (0.00464, 0.003561, 0.9935), (0.00464, 0.003561, 1.004), (-0.002347, -0.03134, 1.007), (-0.002347, -0.03134, 1.017), (-0.04997, -0.08952, 1.062), (-0.04997, -0.08952, 1.072), (-0.1255, -0.1554, 1.157), (-0.1255, -0.1554, 1.165), (-0.2086, -0.2113, 1.159), (-0.2086, -0.2113, 1.169), (-0.2771, -0.2423, 1.078), (-0.2771, -0.2423, 1.091)], [], [(0, 1, 3, 2), (2, 3, 5, 4), (4, 5, 7, 6), (6, 7, 9, 8), (8, 9, 11, 10), (10, 11, 13, 12), (12, 13, 15, 14), (14, 15, 17, 16), (16, 17, 19, 18), (18, 19, 21, 20), (1, 23, 3), (20, 21, 23, 22), (22, 23, 1, 0), (5, 3, 23, 21), (7, 5, 21, 19), (9, 7, 19, 17), (11, 9, 17, 15), (13, 11, 15), (0, 2, 22), (2, 4, 20, 22), (4, 6, 18, 20), (6, 8, 16, 18), (8, 10, 14, 16), (12, 14, 10)])
_uv = me_cylinder_011.uv_layers.new(name='UVMap')
_uv.uv.foreach_set('vector', [1.0, 0.5, 1.0, 1.0, 0.9167, 1.0, 0.9167, 0.5, 0.9167, 0.5, 0.9167, 1.0, 0.8333, 1.0, 0.8333, 0.5, 0.8333, 0.5, 0.8333, 1.0, 0.75, 1.0, 0.75, 0.5, 0.75, 0.5, 0.75, 1.0, 0.6667, 1.0, 0.6667, 0.5, 0.6667, 0.5, 0.6667, 1.0, 0.5833, 1.0, 0.5833, 0.5, 0.5833, 0.5, 0.5833, 1.0, 0.5, 1.0, 0.5, 0.5, 0.5, 0.5, 0.5, 1.0, 0.4167, 1.0, 0.4167, 0.5, 0.4167, 0.5, 0.4167, 1.0, 0.3333, 1.0, 0.3333, 0.5, 0.3333, 0.5, 0.3333, 1.0, 0.25, 1.0, 0.25, 0.5, 0.25, 0.5, 0.25, 1.0, 0.1667, 1.0, 0.1667, 0.5, 7.451e-08, 1.0, 0.08333, 1.0, 0.9167, 1.0, 0.1667, 0.5, 0.1667, 1.0, 0.08333, 1.0, 0.08333, 0.5, 0.08333, 0.5, 0.08333, 1.0, 7.451e-08, 1.0, 7.451e-08, 0.5, 0.8333, 1.0, 0.9167, 1.0, 0.08333, 1.0, 0.1667, 1.0, 0.75, 1.0, 0.8333, 1.0, 0.1667, 1.0, 0.25, 1.0, 0.6667, 1.0, 0.75, 1.0, 0.25, 1.0, 0.3333, 1.0, 0.5833, 1.0, 0.6667, 1.0, 0.3333, 1.0, 0.4167, 1.0, 0.5, 1.0, 0.5833, 1.0, 0.4167, 1.0, 7.451e-08, 0.5, 0.9167, 0.5, 0.08333, 0.5, 0.9167, 0.5, 0.8333, 0.5, 0.1667, 0.5, 0.08333, 0.5, 0.8333, 0.5, 0.75, 0.5, 0.25, 0.5, 0.1667, 0.5, 0.75, 0.5, 0.6667, 0.5, 0.3333, 0.5, 0.25, 0.5, 0.6667, 0.5, 0.5833, 0.5, 0.4167, 0.5, 0.3333, 0.5, 0.5, 0.5, 0.4167, 0.5, 0.5833, 0.5])
me_cylinder_011.materials.append(mat_stalk)
me_cylinder_011.update()
me_cylinder_012 = bpy.data.meshes.new('Cylinder.012')
me_cylinder_012.from_pydata([(0.2204, 0.007735, 2.051), (0.2204, 0.007735, 2.058), (0.2058, -0.005893, 2.071), (0.2058, -0.005893, 2.078), (0.1653, -0.01692, 2.116), (0.1653, -0.01692, 2.122), (0.1095, -0.02239, 2.115), (0.1095, -0.02239, 2.12), (0.05343, -0.02085, 2.062), (0.05343, -0.02085, 2.068), (0.01217, -0.01269, 2.031), (0.01217, -0.01269, 2.037), (-0.00327, -0.0001148, 2.024), (-0.00327, -0.0001148, 2.029), (0.01125, 0.01351, 2.031), (0.01125, 0.01351, 2.037), (0.05184, 0.02454, 2.062), (0.05184, 0.02454, 2.068), (0.1076, 0.03002, 2.115), (0.1076, 0.03002, 2.12), (0.1637, 0.02847, 2.116), (0.1637, 0.02847, 2.122), (0.2049, 0.02031, 2.071), (0.2049, 0.02031, 2.078)], [], [(0, 1, 3, 2), (2, 3, 5, 4), (4, 5, 7, 6), (6, 7, 9, 8), (8, 9, 11, 10), (10, 11, 13, 12), (12, 13, 15, 14), (14, 15, 17, 16), (16, 17, 19, 18), (18, 19, 21, 20), (1, 23, 3), (20, 21, 23, 22), (22, 23, 1, 0), (5, 3, 23, 21), (7, 5, 21, 19), (9, 7, 19, 17), (11, 9, 17, 15), (13, 11, 15), (0, 2, 22), (2, 4, 20, 22), (4, 6, 18, 20), (6, 8, 16, 18), (8, 10, 14, 16), (12, 14, 10)])
_uv = me_cylinder_012.uv_layers.new(name='UVMap')
_uv.uv.foreach_set('vector', [1.0, 0.5, 1.0, 1.0, 0.9167, 1.0, 0.9167, 0.5, 0.9167, 0.5, 0.9167, 1.0, 0.8333, 1.0, 0.8333, 0.5, 0.8333, 0.5, 0.8333, 1.0, 0.75, 1.0, 0.75, 0.5, 0.75, 0.5, 0.75, 1.0, 0.6667, 1.0, 0.6667, 0.5, 0.6667, 0.5, 0.6667, 1.0, 0.5833, 1.0, 0.5833, 0.5, 0.5833, 0.5, 0.5833, 1.0, 0.5, 1.0, 0.5, 0.5, 0.5, 0.5, 0.5, 1.0, 0.4167, 1.0, 0.4167, 0.5, 0.4167, 0.5, 0.4167, 1.0, 0.3333, 1.0, 0.3333, 0.5, 0.3333, 0.5, 0.3333, 1.0, 0.25, 1.0, 0.25, 0.5, 0.25, 0.5, 0.25, 1.0, 0.1667, 1.0, 0.1667, 0.5, 7.451e-08, 1.0, 0.08333, 1.0, 0.9167, 1.0, 0.1667, 0.5, 0.1667, 1.0, 0.08333, 1.0, 0.08333, 0.5, 0.08333, 0.5, 0.08333, 1.0, 7.451e-08, 1.0, 7.451e-08, 0.5, 0.8333, 1.0, 0.9167, 1.0, 0.08333, 1.0, 0.1667, 1.0, 0.75, 1.0, 0.8333, 1.0, 0.1667, 1.0, 0.25, 1.0, 0.6667, 1.0, 0.75, 1.0, 0.25, 1.0, 0.3333, 1.0, 0.5833, 1.0, 0.6667, 1.0, 0.3333, 1.0, 0.4167, 1.0, 0.5, 1.0, 0.5833, 1.0, 0.4167, 1.0, 7.451e-08, 0.5, 0.9167, 0.5, 0.08333, 0.5, 0.9167, 0.5, 0.8333, 0.5, 0.1667, 0.5, 0.08333, 0.5, 0.8333, 0.5, 0.75, 0.5, 0.25, 0.5, 0.1667, 0.5, 0.75, 0.5, 0.6667, 0.5, 0.3333, 0.5, 0.25, 0.5, 0.6667, 0.5, 0.5833, 0.5, 0.4167, 0.5, 0.3333, 0.5, 0.5, 0.5, 0.4167, 0.5, 0.5833, 0.5])
me_cylinder_012.materials.append(mat_stalk)
me_cylinder_012.update()
me_cylinder_013 = bpy.data.meshes.new('Cylinder.013')
me_cylinder_013.from_pydata([(0.0, 0.006348, 2.464), (0.0, 0.06236, 2.547), (0.002569, 0.00512, 2.465), (0.002569, 0.06113, 2.548), (0.002569, 0.002662, 2.467), (0.002569, 0.05867, 2.549), (0.0, 0.001434, 2.467), (0.0, 0.05745, 2.55), (-0.002569, 0.002662, 2.467), (-0.002569, 0.05867, 2.549), (-0.002569, 0.00512, 2.465), (-0.002569, 0.06113, 2.548)], [], [(0, 1, 3, 2), (2, 3, 5, 4), (4, 5, 7, 6), (6, 7, 9, 8), (3, 1, 11, 9, 7, 5), (8, 9, 11, 10), (10, 11, 1, 0), (0, 2, 4, 6, 8, 10)])
_uv = me_cylinder_013.uv_layers.new(name='UVMap')
_uv.uv.foreach_set('vector', [1.0, 0.5, 1.0, 1.0, 0.8333, 1.0, 0.8333, 0.5, 0.8333, 0.5, 0.8333, 1.0, 0.6667, 1.0, 0.6667, 0.5, 0.6667, 0.5, 0.6667, 1.0, 0.5, 1.0, 0.5, 0.5, 0.5, 0.5, 0.5, 1.0, 0.3333, 1.0, 0.3333, 0.5, 0.4578, 0.37, 0.25, 0.49, 0.04215, 0.37, 0.04215, 0.13, 0.25, 0.01, 0.4578, 0.13, 0.3333, 0.5, 0.3333, 1.0, 0.1667, 1.0, 0.1667, 0.5, 0.1667, 0.5, 0.1667, 1.0, -8.941e-08, 1.0, -8.941e-08, 0.5, 0.75, 0.49, 0.9578, 0.37, 0.9578, 0.13, 0.75, 0.01, 0.5422, 0.13, 0.5422, 0.37])
me_cylinder_013.materials.append(mat_top_stalk)
me_cylinder_013.update()
me_cylinder_014 = bpy.data.meshes.new('Cylinder.014')
me_cylinder_014.from_pydata([(0.0, -0.00157, 2.47), (0.0, -0.06371, 2.548), (0.002569, -0.002732, 2.469), (0.002569, -0.06487, 2.547), (0.002569, -0.005056, 2.467), (0.002569, -0.0672, 2.545), (0.0, -0.006218, 2.466), (0.0, -0.06836, 2.545), (-0.002569, -0.005056, 2.467), (-0.002569, -0.0672, 2.545), (-0.002569, -0.002732, 2.469), (-0.002569, -0.06487, 2.547)], [], [(0, 1, 3, 2), (2, 3, 5, 4), (4, 5, 7, 6), (6, 7, 9, 8), (3, 1, 11, 9, 7, 5), (8, 9, 11, 10), (10, 11, 1, 0), (0, 2, 4, 6, 8, 10)])
_uv = me_cylinder_014.uv_layers.new(name='UVMap')
_uv.uv.foreach_set('vector', [1.0, 0.5, 1.0, 1.0, 0.8333, 1.0, 0.8333, 0.5, 0.8333, 0.5, 0.8333, 1.0, 0.6667, 1.0, 0.6667, 0.5, 0.6667, 0.5, 0.6667, 1.0, 0.5, 1.0, 0.5, 0.5, 0.5, 0.5, 0.5, 1.0, 0.3333, 1.0, 0.3333, 0.5, 0.4578, 0.37, 0.25, 0.49, 0.04215, 0.37, 0.04215, 0.13, 0.25, 0.01, 0.4578, 0.13, 0.3333, 0.5, 0.3333, 1.0, 0.1667, 1.0, 0.1667, 0.5, 0.1667, 0.5, 0.1667, 1.0, -8.941e-08, 1.0, -8.941e-08, 0.5, 0.75, 0.49, 0.9578, 0.37, 0.9578, 0.13, 0.75, 0.01, 0.5422, 0.13, 0.5422, 0.37])
me_cylinder_014.materials.append(mat_top_stalk)
me_cylinder_014.update()
me_cylinder_015 = bpy.data.meshes.new('Cylinder.015')
me_cylinder_015.from_pydata([(0.0, 0.003015, 2.499), (0.0, 0.002918, 2.599), (0.002569, 0.001532, 2.499), (0.002569, 0.001435, 2.599), (0.002569, -0.001435, 2.499), (0.002569, -0.001532, 2.599), (0.0, -0.002918, 2.499), (0.0, -0.003015, 2.599), (-0.002569, -0.001435, 2.499), (-0.002569, -0.001532, 2.599), (-0.002569, 0.001532, 2.499), (-0.002569, 0.001435, 2.599)], [], [(0, 1, 3, 2), (2, 3, 5, 4), (4, 5, 7, 6), (6, 7, 9, 8), (3, 1, 11, 9, 7, 5), (8, 9, 11, 10), (10, 11, 1, 0), (0, 2, 4, 6, 8, 10)])
_uv = me_cylinder_015.uv_layers.new(name='UVMap')
_uv.uv.foreach_set('vector', [1.0, 0.5, 1.0, 1.0, 0.8333, 1.0, 0.8333, 0.5, 0.8333, 0.5, 0.8333, 1.0, 0.6667, 1.0, 0.6667, 0.5, 0.6667, 0.5, 0.6667, 1.0, 0.5, 1.0, 0.5, 0.5, 0.5, 0.5, 0.5, 1.0, 0.3333, 1.0, 0.3333, 0.5, 0.4578, 0.37, 0.25, 0.49, 0.04215, 0.37, 0.04215, 0.13, 0.25, 0.01, 0.4578, 0.13, 0.3333, 0.5, 0.3333, 1.0, 0.1667, 1.0, 0.1667, 0.5, 0.1667, 0.5, 0.1667, 1.0, -8.941e-08, 1.0, -8.941e-08, 0.5, 0.75, 0.49, 0.9578, 0.37, 0.9578, 0.13, 0.75, 0.01, 0.5422, 0.13, 0.5422, 0.37])
me_cylinder_015.materials.append(mat_top_stalk)
me_cylinder_015.update()
me_cylinder_016 = bpy.data.meshes.new('Cylinder.016')
me_cylinder_016.from_pydata([(-3.545e-05, -0.00154, 2.47), (-0.06125, -0.01223, 2.548), (-0.0007383, -0.00427, 2.469), (-0.06195, -0.01496, 2.547), (-0.003028, -0.00467, 2.467), (-0.06424, -0.01536, 2.545), (-0.004614, -0.002339, 2.466), (-0.06583, -0.01303, 2.545), (-0.003911, 0.0003913, 2.467), (-0.06513, -0.0103, 2.545), (-0.001622, 0.000791, 2.469), (-0.06284, -0.009896, 2.547)], [], [(0, 1, 3, 2), (2, 3, 5, 4), (4, 5, 7, 6), (6, 7, 9, 8), (3, 1, 11, 9, 7, 5), (8, 9, 11, 10), (10, 11, 1, 0), (0, 2, 4, 6, 8, 10)])
_uv = me_cylinder_016.uv_layers.new(name='UVMap')
_uv.uv.foreach_set('vector', [1.0, 0.5, 1.0, 1.0, 0.8333, 1.0, 0.8333, 0.5, 0.8333, 0.5, 0.8333, 1.0, 0.6667, 1.0, 0.6667, 0.5, 0.6667, 0.5, 0.6667, 1.0, 0.5, 1.0, 0.5, 0.5, 0.5, 0.5, 0.5, 1.0, 0.3333, 1.0, 0.3333, 0.5, 0.4578, 0.37, 0.25, 0.49, 0.04215, 0.37, 0.04215, 0.13, 0.25, 0.01, 0.4578, 0.13, 0.3333, 0.5, 0.3333, 1.0, 0.1667, 1.0, 0.1667, 0.5, 0.1667, 0.5, 0.1667, 1.0, -8.941e-08, 1.0, -8.941e-08, 0.5, 0.75, 0.49, 0.9578, 0.37, 0.9578, 0.13, 0.75, 0.01, 0.5422, 0.13, 0.5422, 0.37])
me_cylinder_016.materials.append(mat_top_stalk)
me_cylinder_016.update()
me_cylinder_017 = bpy.data.meshes.new('Cylinder.017')
me_cylinder_017.from_pydata([(0.007764, -0.0001781, 2.464), (0.06294, 0.009455, 2.547), (0.006996, -0.00292, 2.465), (0.06217, 0.006713, 2.548), (0.004575, -0.003342, 2.467), (0.05975, 0.00629, 2.549), (0.002923, -0.001023, 2.467), (0.0581, 0.00861, 2.55), (0.003691, 0.001719, 2.467), (0.05887, 0.01135, 2.549), (0.006112, 0.002141, 2.465), (0.06129, 0.01177, 2.548)], [], [(0, 1, 3, 2), (2, 3, 5, 4), (4, 5, 7, 6), (6, 7, 9, 8), (3, 1, 11, 9, 7, 5), (8, 9, 11, 10), (10, 11, 1, 0), (0, 2, 4, 6, 8, 10)])
_uv = me_cylinder_017.uv_layers.new(name='UVMap')
_uv.uv.foreach_set('vector', [1.0, 0.5, 1.0, 1.0, 0.8333, 1.0, 0.8333, 0.5, 0.8333, 0.5, 0.8333, 1.0, 0.6667, 1.0, 0.6667, 0.5, 0.6667, 0.5, 0.6667, 1.0, 0.5, 1.0, 0.5, 0.5, 0.5, 0.5, 0.5, 1.0, 0.3333, 1.0, 0.3333, 0.5, 0.4578, 0.37, 0.25, 0.49, 0.04215, 0.37, 0.04215, 0.13, 0.25, 0.01, 0.4578, 0.13, 0.3333, 0.5, 0.3333, 1.0, 0.1667, 1.0, 0.1667, 0.5, 0.1667, 0.5, 0.1667, 1.0, -8.941e-08, 1.0, -8.941e-08, 0.5, 0.75, 0.49, 0.9578, 0.37, 0.9578, 0.13, 0.75, 0.01, 0.5422, 0.13, 0.5422, 0.37])
me_cylinder_017.materials.append(mat_top_stalk)
me_cylinder_017.update()
me_cylinder_018 = bpy.data.meshes.new('Cylinder.018')
me_cylinder_018.from_pydata([(0.007724, -0.003102, 2.43), (0.06262, -0.01425, 2.513), (0.006009, -0.005375, 2.431), (0.0609, -0.01652, 2.514), (0.0036, -0.004886, 2.433), (0.05849, -0.01603, 2.516), (0.002908, -0.002124, 2.434), (0.0578, -0.01327, 2.517), (0.004623, 0.0001489, 2.433), (0.05951, -0.011, 2.516), (0.007031, -0.0003402, 2.431), (0.06192, -0.01149, 2.514)], [], [(0, 1, 3, 2), (2, 3, 5, 4), (4, 5, 7, 6), (6, 7, 9, 8), (3, 1, 11, 9, 7, 5), (8, 9, 11, 10), (10, 11, 1, 0), (0, 2, 4, 6, 8, 10)])
_uv = me_cylinder_018.uv_layers.new(name='UVMap')
_uv.uv.foreach_set('vector', [1.0, 0.5, 1.0, 1.0, 0.8333, 1.0, 0.8333, 0.5, 0.8333, 0.5, 0.8333, 1.0, 0.6667, 1.0, 0.6667, 0.5, 0.6667, 0.5, 0.6667, 1.0, 0.5, 1.0, 0.5, 0.5, 0.5, 0.5, 0.5, 1.0, 0.3333, 1.0, 0.3333, 0.5, 0.4578, 0.37, 0.25, 0.49, 0.04215, 0.37, 0.04215, 0.13, 0.25, 0.01, 0.4578, 0.13, 0.3333, 0.5, 0.3333, 1.0, 0.1667, 1.0, 0.1667, 0.5, 0.1667, 0.5, 0.1667, 1.0, -8.941e-08, 1.0, -8.941e-08, 0.5, 0.75, 0.49, 0.9578, 0.37, 0.9578, 0.13, 0.75, 0.01, 0.5422, 0.13, 0.5422, 0.37])
me_cylinder_018.materials.append(mat_top_stalk)
me_cylinder_018.update()
me_cylinder_019 = bpy.data.meshes.new('Cylinder.019')
me_cylinder_019.from_pydata([(-3.518e-05, -0.001526, 2.436), (-0.06093, 0.01084, 2.514), (-0.001685, -0.003812, 2.435), (-0.06258, 0.008555, 2.514), (-0.003963, -0.00335, 2.433), (-0.06486, 0.009018, 2.512), (-0.00459, -0.0006013, 2.432), (-0.06549, 0.01177, 2.511), (-0.00294, 0.001685, 2.433), (-0.06384, 0.01405, 2.512), (-0.0006627, 0.001222, 2.435), (-0.06156, 0.01359, 2.514)], [], [(0, 1, 3, 2), (2, 3, 5, 4), (4, 5, 7, 6), (6, 7, 9, 8), (3, 1, 11, 9, 7, 5), (8, 9, 11, 10), (10, 11, 1, 0), (0, 2, 4, 6, 8, 10)])
_uv = me_cylinder_019.uv_layers.new(name='UVMap')
_uv.uv.foreach_set('vector', [1.0, 0.5, 1.0, 1.0, 0.8333, 1.0, 0.8333, 0.5, 0.8333, 0.5, 0.8333, 1.0, 0.6667, 1.0, 0.6667, 0.5, 0.6667, 0.5, 0.6667, 1.0, 0.5, 1.0, 0.5, 0.5, 0.5, 0.5, 0.5, 1.0, 0.3333, 1.0, 0.3333, 0.5, 0.4578, 0.37, 0.25, 0.49, 0.04215, 0.37, 0.04215, 0.13, 0.25, 0.01, 0.4578, 0.13, 0.3333, 0.5, 0.3333, 1.0, 0.1667, 1.0, 0.1667, 0.5, 0.1667, 0.5, 0.1667, 1.0, -8.941e-08, 1.0, -8.941e-08, 0.5, 0.75, 0.49, 0.9578, 0.37, 0.9578, 0.13, 0.75, 0.01, 0.5422, 0.13, 0.5422, 0.37])
me_cylinder_019.materials.append(mat_top_stalk)
me_cylinder_019.update()
me_cylinder_020 = bpy.data.meshes.new('Cylinder.020')
me_cylinder_020.from_pydata([(-1.311e-05, -0.001567, 2.436), (-0.02267, -0.05943, 2.514), (0.001955, -0.003586, 2.435), (-0.0207, -0.06145, 2.514), (0.001108, -0.00575, 2.433), (-0.02155, -0.06361, 2.512), (-0.001708, -0.005895, 2.432), (-0.02436, -0.06376, 2.511), (-0.003676, -0.003877, 2.433), (-0.02633, -0.06174, 2.512), (-0.002829, -0.001713, 2.435), (-0.02549, -0.05958, 2.514)], [], [(0, 1, 3, 2), (2, 3, 5, 4), (4, 5, 7, 6), (6, 7, 9, 8), (3, 1, 11, 9, 7, 5), (8, 9, 11, 10), (10, 11, 1, 0), (0, 2, 4, 6, 8, 10)])
_uv = me_cylinder_020.uv_layers.new(name='UVMap')
_uv.uv.foreach_set('vector', [1.0, 0.5, 1.0, 1.0, 0.8333, 1.0, 0.8333, 0.5, 0.8333, 0.5, 0.8333, 1.0, 0.6667, 1.0, 0.6667, 0.5, 0.6667, 0.5, 0.6667, 1.0, 0.5, 1.0, 0.5, 0.5, 0.5, 0.5, 0.5, 1.0, 0.3333, 1.0, 0.3333, 0.5, 0.4578, 0.37, 0.25, 0.49, 0.04215, 0.37, 0.04215, 0.13, 0.25, 0.01, 0.4578, 0.13, 0.3333, 0.5, 0.3333, 1.0, 0.1667, 1.0, 0.1667, 0.5, 0.1667, 0.5, 0.1667, 1.0, -8.941e-08, 1.0, -8.941e-08, 0.5, 0.75, 0.49, 0.9578, 0.37, 0.9578, 0.13, 0.75, 0.01, 0.5422, 0.13, 0.5422, 0.37])
me_cylinder_020.materials.append(mat_top_stalk)
me_cylinder_020.update()
me_cylinder_021 = bpy.data.meshes.new('Cylinder.021')
me_cylinder_021.from_pydata([(0.002874, 0.005805, 2.43), (0.0233, 0.05796, 2.513), (0.004818, 0.003725, 2.431), (0.02524, 0.05588, 2.514), (0.003922, 0.001437, 2.433), (0.02434, 0.05359, 2.516), (0.001082, 0.001229, 2.434), (0.0215, 0.05339, 2.517), (-0.0008622, 0.00331, 2.433), (0.01956, 0.05547, 2.516), (3.367e-05, 0.005598, 2.431), (0.02046, 0.05775, 2.514)], [], [(0, 1, 3, 2), (2, 3, 5, 4), (4, 5, 7, 6), (6, 7, 9, 8), (3, 1, 11, 9, 7, 5), (8, 9, 11, 10), (10, 11, 1, 0), (0, 2, 4, 6, 8, 10)])
_uv = me_cylinder_021.uv_layers.new(name='UVMap')
_uv.uv.foreach_set('vector', [1.0, 0.5, 1.0, 1.0, 0.8333, 1.0, 0.8333, 0.5, 0.8333, 0.5, 0.8333, 1.0, 0.6667, 1.0, 0.6667, 0.5, 0.6667, 0.5, 0.6667, 1.0, 0.5, 1.0, 0.5, 0.5, 0.5, 0.5, 0.5, 1.0, 0.3333, 1.0, 0.3333, 0.5, 0.4578, 0.37, 0.25, 0.49, 0.04215, 0.37, 0.04215, 0.13, 0.25, 0.01, 0.4578, 0.13, 0.3333, 0.5, 0.3333, 1.0, 0.1667, 1.0, 0.1667, 0.5, 0.1667, 0.5, 0.1667, 1.0, -8.941e-08, 1.0, -8.941e-08, 0.5, 0.75, 0.49, 0.9578, 0.37, 0.9578, 0.13, 0.75, 0.01, 0.5422, 0.13, 0.5422, 0.37])
me_cylinder_021.materials.append(mat_top_stalk)
me_cylinder_021.update()
me_sphere = bpy.data.meshes.new('Sphere')
me_sphere.from_pydata([(-0.1258, 0.021, 0.6203), (-0.113, 0.03881, 0.5904), (-0.07143, 0.05489, 0.4925), (-0.04892, 0.05071, 0.4396), (-0.02984, 0.03881, 0.3947), (-0.01709, 0.021, 0.3648), (-0.109, 0.0105, 0.6275), (-0.08209, 0.01941, 0.6035), (-0.05353, 0.02535, 0.5627), (-0.02769, 0.02744, 0.5111), (-0.008511, 0.02535, 0.4568), (0.001088, 0.01941, 0.4079), (-0.000353, 0.0105, 0.3719), (-0.109, -0.0105, 0.6275), (-0.08209, -0.01941, 0.6035), (-0.05353, -0.02535, 0.5627), (-0.02769, -0.02744, 0.5111), (-0.008511, -0.02535, 0.4568), (0.001088, -0.01941, 0.4079), (-0.000353, -0.0105, 0.3719), (-0.1258, -0.021, 0.6203), (-0.113, -0.03881, 0.5904), (-0.09394, -0.05071, 0.5455), (-0.07143, -0.05489, 0.4925), (-0.04892, -0.05071, 0.4396), (-0.02984, -0.03881, 0.3947), (-0.01709, -0.021, 0.3648), (-0.01262, 0.0, 0.3542), (-0.1302, 0.0, 0.6309), (-0.1425, -0.0105, 0.6132), (-0.144, -0.01941, 0.5772), (-0.1344, -0.02535, 0.5283), (-0.1152, -0.02744, 0.4739), (-0.08934, -0.02535, 0.4224), (-0.06077, -0.01941, 0.3816), (-0.03383, -0.0105, 0.3576), (-0.1425, 0.0105, 0.6132), (-0.144, 0.01941, 0.5772), (-0.1344, 0.02535, 0.5283), (-0.1152, 0.02744, 0.4739), (-0.08934, 0.02535, 0.4224), (-0.06077, 0.01941, 0.3816), (-0.03383, 0.0105, 0.3576), (-0.09394, 0.05071, 0.5455)], [], [(1, 0, 6, 7), (5, 4, 11, 12), (3, 2, 9, 10), (43, 1, 7, 8), (0, 28, 6), (27, 5, 12), (4, 3, 10, 11), (2, 43, 8, 9), (10, 9, 16, 17), (8, 7, 14, 15), (6, 28, 13), (27, 12, 19), (11, 10, 17, 18), (9, 8, 15, 16), (7, 6, 13, 14), (12, 11, 18, 19), (27, 19, 26), (18, 17, 24, 25), (16, 15, 22, 23), (14, 13, 20, 21), (19, 18, 25, 26), (17, 16, 23, 24), (15, 14, 21, 22), (13, 28, 20), (23, 22, 31, 32), (21, 20, 29, 30), (26, 25, 34, 35), (24, 23, 32, 33), (22, 21, 30, 31), (20, 28, 29), (27, 26, 35), (25, 24, 33, 34), (35, 34, 41, 42), (33, 32, 39, 40), (31, 30, 37, 38), (29, 28, 36), (27, 35, 42), (34, 33, 40, 41), (32, 31, 38, 39), (30, 29, 36, 37), (38, 37, 1, 43), (36, 28, 0), (27, 42, 5), (41, 40, 3, 4), (39, 38, 43, 2), (37, 36, 0, 1), (42, 41, 4, 5), (40, 39, 2, 3)])
_uv = me_sphere.uv_layers.new(name='UVMap')
_uv.uv.foreach_set('vector', [0.6667, 0.75, 0.6667, 0.875, 0.5, 0.875, 0.5, 0.75, 0.6667, 0.125, 0.6667, 0.25, 0.5, 0.25, 0.5, 0.125, 0.6667, 0.375, 0.6667, 0.5, 0.5, 0.5, 0.5, 0.375, 0.6667, 0.625, 0.6667, 0.75, 0.5, 0.75, 0.5, 0.625, 0.6667, 0.875, 0.5833, 1.0, 0.5, 0.875, 0.5833, 0.0, 0.6667, 0.125, 0.5, 0.125, 0.6667, 0.25, 0.6667, 0.375, 0.5, 0.375, 0.5, 0.25, 0.6667, 0.5, 0.6667, 0.625, 0.5, 0.625, 0.5, 0.5, 0.5, 0.375, 0.5, 0.5, 0.3333, 0.5, 0.3333, 0.375, 0.5, 0.625, 0.5, 0.75, 0.3333, 0.75, 0.3333, 0.625, 0.5, 0.875, 0.4167, 1.0, 0.3333, 0.875, 0.4167, 0.0, 0.5, 0.125, 0.3333, 0.125, 0.5, 0.25, 0.5, 0.375, 0.3333, 0.375, 0.3333, 0.25, 0.5, 0.5, 0.5, 0.625, 0.3333, 0.625, 0.3333, 0.5, 0.5, 0.75, 0.5, 0.875, 0.3333, 0.875, 0.3333, 0.75, 0.5, 0.125, 0.5, 0.25, 0.3333, 0.25, 0.3333, 0.125, 0.25, 0.0, 0.3333, 0.125, 0.1667, 0.125, 0.3333, 0.25, 0.3333, 0.375, 0.1667, 0.375, 0.1667, 0.25, 0.3333, 0.5, 0.3333, 0.625, 0.1667, 0.625, 0.1667, 0.5, 0.3333, 0.75, 0.3333, 0.875, 0.1667, 0.875, 0.1667, 0.75, 0.3333, 0.125, 0.3333, 0.25, 0.1667, 0.25, 0.1667, 0.125, 0.3333, 0.375, 0.3333, 0.5, 0.1667, 0.5, 0.1667, 0.375, 0.3333, 0.625, 0.3333, 0.75, 0.1667, 0.75, 0.1667, 0.625, 0.3333, 0.875, 0.25, 1.0, 0.1667, 0.875, 0.1667, 0.5, 0.1667, 0.625, 0.0, 0.625, 0.0, 0.5, 0.1667, 0.75, 0.1667, 0.875, 0.0, 0.875, 0.0, 0.75, 0.1667, 0.125, 0.1667, 0.25, 0.0, 0.25, 0.0, 0.125, 0.1667, 0.375, 0.1667, 0.5, 0.0, 0.5, 0.0, 0.375, 0.1667, 0.625, 0.1667, 0.75, 0.0, 0.75, 0.0, 0.625, 0.1667, 0.875, 0.08333, 1.0, 0.0, 0.875, 0.08333, 0.0, 0.1667, 0.125, 0.0, 0.125, 0.1667, 0.25, 0.1667, 0.375, 0.0, 0.375, 0.0, 0.25, 1.0, 0.125, 1.0, 0.25, 0.8333, 0.25, 0.8333, 0.125, 1.0, 0.375, 1.0, 0.5, 0.8333, 0.5, 0.8333, 0.375, 1.0, 0.625, 1.0, 0.75, 0.8333, 0.75, 0.8333, 0.625, 1.0, 0.875, 0.9167, 1.0, 0.8333, 0.875, 0.9167, 0.0, 1.0, 0.125, 0.8333, 0.125, 1.0, 0.25, 1.0, 0.375, 0.8333, 0.375, 0.8333, 0.25, 1.0, 0.5, 1.0, 0.625, 0.8333, 0.625, 0.8333, 0.5, 1.0, 0.75, 1.0, 0.875, 0.8333, 0.875, 0.8333, 0.75, 0.8333, 0.625, 0.8333, 0.75, 0.6667, 0.75, 0.6667, 0.625, 0.8333, 0.875, 0.75, 1.0, 0.6667, 0.875, 0.75, 0.0, 0.8333, 0.125, 0.6667, 0.125, 0.8333, 0.25, 0.8333, 0.375, 0.6667, 0.375, 0.6667, 0.25, 0.8333, 0.5, 0.8333, 0.625, 0.6667, 0.625, 0.6667, 0.5, 0.8333, 0.75, 0.8333, 0.875, 0.6667, 0.875, 0.6667, 0.75, 0.8333, 0.125, 0.8333, 0.25, 0.6667, 0.25, 0.6667, 0.125, 0.8333, 0.375, 0.8333, 0.5, 0.6667, 0.5, 0.6667, 0.375])
me_sphere.materials.append(mat_corn)
me_sphere.materials.append(mat_stalk)
me_sphere.update()
me_sphere_001 = bpy.data.meshes.new('Sphere.001')
me_sphere_001.from_pydata([(0.0261, -0.08657, 1.59), (0.01078, -0.08405, 1.569), (-0.0125, -0.06265, 1.5), (-0.0169, -0.04702, 1.462), (-0.01532, -0.03115, 1.43), (-0.007995, -0.01746, 1.409), (0.02753, -0.07263, 1.595), (0.01341, -0.05829, 1.578), (0.0006687, -0.04199, 1.549), (-0.008766, -0.02622, 1.513), (-0.01345, -0.01337, 1.474), (-0.01268, -0.005396, 1.44), (-0.006568, -0.003519, 1.414), (0.04089, -0.06604, 1.595), (0.0381, -0.04612, 1.578), (0.03292, -0.02609, 1.549), (0.02614, -0.008999, 1.513), (0.01879, 0.002542, 1.474), (0.012, 0.00678, 1.44), (0.00679, 0.00307, 1.414), (0.05282, -0.07339, 1.59), (0.06014, -0.0597, 1.569), (0.06172, -0.04383, 1.537), (0.05732, -0.02821, 1.5), (0.0476, -0.0152, 1.462), (0.03404, -0.006802, 1.43), (0.01872, -0.00428, 1.409), (0.003958, -0.008023, 1.402), (0.04086, -0.08283, 1.598), (0.05139, -0.08734, 1.585), (0.0575, -0.08546, 1.56), (0.05827, -0.07749, 1.525), (0.05359, -0.06464, 1.487), (0.04415, -0.04886, 1.45), (0.03141, -0.03256, 1.421), (0.01729, -0.01822, 1.404), (0.03803, -0.09392, 1.585), (0.03282, -0.09763, 1.56), (0.02603, -0.0934, 1.525), (0.01868, -0.08186, 1.487), (0.0119, -0.06477, 1.45), (0.006725, -0.04474, 1.421), (0.003935, -0.02481, 1.404), (-0.002777, -0.07565, 1.537)], [], [(1, 0, 6, 7), (5, 4, 11, 12), (3, 2, 9, 10), (43, 1, 7, 8), (0, 28, 6), (27, 5, 12), (4, 3, 10, 11), (2, 43, 8, 9), (10, 9, 16, 17), (8, 7, 14, 15), (6, 28, 13), (27, 12, 19), (11, 10, 17, 18), (9, 8, 15, 16), (7, 6, 13, 14), (12, 11, 18, 19), (27, 19, 26), (18, 17, 24, 25), (16, 15, 22, 23), (14, 13, 20, 21), (19, 18, 25, 26), (17, 16, 23, 24), (15, 14, 21, 22), (13, 28, 20), (23, 22, 31, 32), (21, 20, 29, 30), (26, 25, 34, 35), (24, 23, 32, 33), (22, 21, 30, 31), (20, 28, 29), (27, 26, 35), (25, 24, 33, 34), (35, 34, 41, 42), (33, 32, 39, 40), (31, 30, 37, 38), (29, 28, 36), (27, 35, 42), (34, 33, 40, 41), (32, 31, 38, 39), (30, 29, 36, 37), (38, 37, 1, 43), (36, 28, 0), (27, 42, 5), (41, 40, 3, 4), (39, 38, 43, 2), (37, 36, 0, 1), (42, 41, 4, 5), (40, 39, 2, 3)])
_uv = me_sphere_001.uv_layers.new(name='UVMap')
_uv.uv.foreach_set('vector', [0.6667, 0.75, 0.6667, 0.875, 0.5, 0.875, 0.5, 0.75, 0.6667, 0.125, 0.6667, 0.25, 0.5, 0.25, 0.5, 0.125, 0.6667, 0.375, 0.6667, 0.5, 0.5, 0.5, 0.5, 0.375, 0.6667, 0.625, 0.6667, 0.75, 0.5, 0.75, 0.5, 0.625, 0.6667, 0.875, 0.5833, 1.0, 0.5, 0.875, 0.5833, 0.0, 0.6667, 0.125, 0.5, 0.125, 0.6667, 0.25, 0.6667, 0.375, 0.5, 0.375, 0.5, 0.25, 0.6667, 0.5, 0.6667, 0.625, 0.5, 0.625, 0.5, 0.5, 0.5, 0.375, 0.5, 0.5, 0.3333, 0.5, 0.3333, 0.375, 0.5, 0.625, 0.5, 0.75, 0.3333, 0.75, 0.3333, 0.625, 0.5, 0.875, 0.4167, 1.0, 0.3333, 0.875, 0.4167, 0.0, 0.5, 0.125, 0.3333, 0.125, 0.5, 0.25, 0.5, 0.375, 0.3333, 0.375, 0.3333, 0.25, 0.5, 0.5, 0.5, 0.625, 0.3333, 0.625, 0.3333, 0.5, 0.5, 0.75, 0.5, 0.875, 0.3333, 0.875, 0.3333, 0.75, 0.5, 0.125, 0.5, 0.25, 0.3333, 0.25, 0.3333, 0.125, 0.25, 0.0, 0.3333, 0.125, 0.1667, 0.125, 0.3333, 0.25, 0.3333, 0.375, 0.1667, 0.375, 0.1667, 0.25, 0.3333, 0.5, 0.3333, 0.625, 0.1667, 0.625, 0.1667, 0.5, 0.3333, 0.75, 0.3333, 0.875, 0.1667, 0.875, 0.1667, 0.75, 0.3333, 0.125, 0.3333, 0.25, 0.1667, 0.25, 0.1667, 0.125, 0.3333, 0.375, 0.3333, 0.5, 0.1667, 0.5, 0.1667, 0.375, 0.3333, 0.625, 0.3333, 0.75, 0.1667, 0.75, 0.1667, 0.625, 0.3333, 0.875, 0.25, 1.0, 0.1667, 0.875, 0.1667, 0.5, 0.1667, 0.625, 0.0, 0.625, 0.0, 0.5, 0.1667, 0.75, 0.1667, 0.875, 0.0, 0.875, 0.0, 0.75, 0.1667, 0.125, 0.1667, 0.25, 0.0, 0.25, 0.0, 0.125, 0.1667, 0.375, 0.1667, 0.5, 0.0, 0.5, 0.0, 0.375, 0.1667, 0.625, 0.1667, 0.75, 0.0, 0.75, 0.0, 0.625, 0.1667, 0.875, 0.08333, 1.0, 0.0, 0.875, 0.08333, 0.0, 0.1667, 0.125, 0.0, 0.125, 0.1667, 0.25, 0.1667, 0.375, 0.0, 0.375, 0.0, 0.25, 1.0, 0.125, 1.0, 0.25, 0.8333, 0.25, 0.8333, 0.125, 1.0, 0.375, 1.0, 0.5, 0.8333, 0.5, 0.8333, 0.375, 1.0, 0.625, 1.0, 0.75, 0.8333, 0.75, 0.8333, 0.625, 1.0, 0.875, 0.9167, 1.0, 0.8333, 0.875, 0.9167, 0.0, 1.0, 0.125, 0.8333, 0.125, 1.0, 0.25, 1.0, 0.375, 0.8333, 0.375, 0.8333, 0.25, 1.0, 0.5, 1.0, 0.625, 0.8333, 0.625, 0.8333, 0.5, 1.0, 0.75, 1.0, 0.875, 0.8333, 0.875, 0.8333, 0.75, 0.8333, 0.625, 0.8333, 0.75, 0.6667, 0.75, 0.6667, 0.625, 0.8333, 0.875, 0.75, 1.0, 0.6667, 0.875, 0.75, 0.0, 0.8333, 0.125, 0.6667, 0.125, 0.8333, 0.25, 0.8333, 0.375, 0.6667, 0.375, 0.6667, 0.25, 0.8333, 0.5, 0.8333, 0.625, 0.6667, 0.625, 0.6667, 0.5, 0.8333, 0.75, 0.8333, 0.875, 0.6667, 0.875, 0.6667, 0.75, 0.8333, 0.125, 0.8333, 0.25, 0.6667, 0.25, 0.6667, 0.125, 0.8333, 0.375, 0.8333, 0.5, 0.6667, 0.5, 0.6667, 0.375])
me_sphere_001.materials.append(mat_corn)
me_sphere_001.update()
me_sphere_002 = bpy.data.meshes.new('Sphere.002')
me_sphere_002.from_pydata([(0.00873, 0.06753, 1.849), (0.01848, 0.06108, 1.833), (0.02788, 0.0392, 1.781), (0.0261, 0.02711, 1.753), (0.02012, 0.01669, 1.729), (0.01087, 0.009536, 1.713), (0.003456, 0.05839, 1.853), (0.008738, 0.04419, 1.84), (0.01248, 0.02907, 1.818), (0.0141, 0.01532, 1.791), (0.01336, 0.005042, 1.762), (0.01038, -0.0001984, 1.736), (0.005598, 0.0003953, 1.716), (-0.007754, 0.05798, 1.853), (-0.01197, 0.04343, 1.84), (-0.01459, 0.02807, 1.818), (-0.01519, 0.01424, 1.791), (-0.0137, 0.004042, 1.762), (-0.01033, -0.0009634, 1.736), (-0.005612, -1.869e-05, 1.716), (-0.01369, 0.06671, 1.849), (-0.02294, 0.05955, 1.833), (-0.02891, 0.04913, 1.809), (-0.0307, 0.03704, 1.781), (-0.02803, 0.02511, 1.753), (-0.0213, 0.01516, 1.729), (-0.01155, 0.008708, 1.713), (-0.0002487, 0.006733, 1.707), (-0.002567, 0.06951, 1.855), (-0.008414, 0.07585, 1.845), (-0.01319, 0.07644, 1.826), (-0.01618, 0.0712, 1.8), (-0.01692, 0.06092, 1.771), (-0.01529, 0.04718, 1.743), (-0.01155, 0.03205, 1.722), (-0.006272, 0.01785, 1.709), (0.002796, 0.07626, 1.845), (0.007519, 0.07721, 1.826), (0.01088, 0.0722, 1.8), (0.01238, 0.06201, 1.771), (0.01177, 0.04818, 1.743), (0.009158, 0.03282, 1.722), (0.004938, 0.01826, 1.709), (0.02521, 0.05113, 1.809)], [], [(1, 0, 6, 7), (5, 4, 11, 12), (3, 2, 9, 10), (43, 1, 7, 8), (0, 28, 6), (27, 5, 12), (4, 3, 10, 11), (2, 43, 8, 9), (10, 9, 16, 17), (8, 7, 14, 15), (6, 28, 13), (27, 12, 19), (11, 10, 17, 18), (9, 8, 15, 16), (7, 6, 13, 14), (12, 11, 18, 19), (27, 19, 26), (18, 17, 24, 25), (16, 15, 22, 23), (14, 13, 20, 21), (19, 18, 25, 26), (17, 16, 23, 24), (15, 14, 21, 22), (13, 28, 20), (23, 22, 31, 32), (21, 20, 29, 30), (26, 25, 34, 35), (24, 23, 32, 33), (22, 21, 30, 31), (20, 28, 29), (27, 26, 35), (25, 24, 33, 34), (35, 34, 41, 42), (33, 32, 39, 40), (31, 30, 37, 38), (29, 28, 36), (27, 35, 42), (34, 33, 40, 41), (32, 31, 38, 39), (30, 29, 36, 37), (38, 37, 1, 43), (36, 28, 0), (27, 42, 5), (41, 40, 3, 4), (39, 38, 43, 2), (37, 36, 0, 1), (42, 41, 4, 5), (40, 39, 2, 3)])
_uv = me_sphere_002.uv_layers.new(name='UVMap')
_uv.uv.foreach_set('vector', [0.6667, 0.75, 0.6667, 0.875, 0.5, 0.875, 0.5, 0.75, 0.6667, 0.125, 0.6667, 0.25, 0.5, 0.25, 0.5, 0.125, 0.6667, 0.375, 0.6667, 0.5, 0.5, 0.5, 0.5, 0.375, 0.6667, 0.625, 0.6667, 0.75, 0.5, 0.75, 0.5, 0.625, 0.6667, 0.875, 0.5833, 1.0, 0.5, 0.875, 0.5833, 0.0, 0.6667, 0.125, 0.5, 0.125, 0.6667, 0.25, 0.6667, 0.375, 0.5, 0.375, 0.5, 0.25, 0.6667, 0.5, 0.6667, 0.625, 0.5, 0.625, 0.5, 0.5, 0.5, 0.375, 0.5, 0.5, 0.3333, 0.5, 0.3333, 0.375, 0.5, 0.625, 0.5, 0.75, 0.3333, 0.75, 0.3333, 0.625, 0.5, 0.875, 0.4167, 1.0, 0.3333, 0.875, 0.4167, 0.0, 0.5, 0.125, 0.3333, 0.125, 0.5, 0.25, 0.5, 0.375, 0.3333, 0.375, 0.3333, 0.25, 0.5, 0.5, 0.5, 0.625, 0.3333, 0.625, 0.3333, 0.5, 0.5, 0.75, 0.5, 0.875, 0.3333, 0.875, 0.3333, 0.75, 0.5, 0.125, 0.5, 0.25, 0.3333, 0.25, 0.3333, 0.125, 0.25, 0.0, 0.3333, 0.125, 0.1667, 0.125, 0.3333, 0.25, 0.3333, 0.375, 0.1667, 0.375, 0.1667, 0.25, 0.3333, 0.5, 0.3333, 0.625, 0.1667, 0.625, 0.1667, 0.5, 0.3333, 0.75, 0.3333, 0.875, 0.1667, 0.875, 0.1667, 0.75, 0.3333, 0.125, 0.3333, 0.25, 0.1667, 0.25, 0.1667, 0.125, 0.3333, 0.375, 0.3333, 0.5, 0.1667, 0.5, 0.1667, 0.375, 0.3333, 0.625, 0.3333, 0.75, 0.1667, 0.75, 0.1667, 0.625, 0.3333, 0.875, 0.25, 1.0, 0.1667, 0.875, 0.1667, 0.5, 0.1667, 0.625, 0.0, 0.625, 0.0, 0.5, 0.1667, 0.75, 0.1667, 0.875, 0.0, 0.875, 0.0, 0.75, 0.1667, 0.125, 0.1667, 0.25, 0.0, 0.25, 0.0, 0.125, 0.1667, 0.375, 0.1667, 0.5, 0.0, 0.5, 0.0, 0.375, 0.1667, 0.625, 0.1667, 0.75, 0.0, 0.75, 0.0, 0.625, 0.1667, 0.875, 0.08333, 1.0, 0.0, 0.875, 0.08333, 0.0, 0.1667, 0.125, 0.0, 0.125, 0.1667, 0.25, 0.1667, 0.375, 0.0, 0.375, 0.0, 0.25, 1.0, 0.125, 1.0, 0.25, 0.8333, 0.25, 0.8333, 0.125, 1.0, 0.375, 1.0, 0.5, 0.8333, 0.5, 0.8333, 0.375, 1.0, 0.625, 1.0, 0.75, 0.8333, 0.75, 0.8333, 0.625, 1.0, 0.875, 0.9167, 1.0, 0.8333, 0.875, 0.9167, 0.0, 1.0, 0.125, 0.8333, 0.125, 1.0, 0.25, 1.0, 0.375, 0.8333, 0.375, 0.8333, 0.25, 1.0, 0.5, 1.0, 0.625, 0.8333, 0.625, 0.8333, 0.5, 1.0, 0.75, 1.0, 0.875, 0.8333, 0.875, 0.8333, 0.75, 0.8333, 0.625, 0.8333, 0.75, 0.6667, 0.75, 0.6667, 0.625, 0.8333, 0.875, 0.75, 1.0, 0.6667, 0.875, 0.75, 0.0, 0.8333, 0.125, 0.6667, 0.125, 0.8333, 0.25, 0.8333, 0.375, 0.6667, 0.375, 0.6667, 0.25, 0.8333, 0.5, 0.8333, 0.625, 0.6667, 0.625, 0.6667, 0.5, 0.8333, 0.75, 0.8333, 0.875, 0.6667, 0.875, 0.6667, 0.75, 0.8333, 0.125, 0.8333, 0.25, 0.6667, 0.25, 0.6667, 0.125, 0.8333, 0.375, 0.8333, 0.5, 0.6667, 0.5, 0.6667, 0.375])
me_sphere_002.materials.append(mat_corn)
me_sphere_002.update()

# ---- objects
ob_cylinder = bpy.data.objects.new('Cylinder', me_cylinder)
ob_cylinder_002 = bpy.data.objects.new('Cylinder.002', me_cylinder_002)
ob_cylinder_003 = bpy.data.objects.new('Cylinder.003', me_cylinder_003)
ob_cylinder_004 = bpy.data.objects.new('Cylinder.004', me_cylinder_004)
ob_cylinder_005 = bpy.data.objects.new('Cylinder.005', me_cylinder_005)
ob_cylinder_006 = bpy.data.objects.new('Cylinder.006', me_cylinder_006)
ob_cylinder_008 = bpy.data.objects.new('Cylinder.008', me_cylinder_008)
ob_cylinder_009 = bpy.data.objects.new('Cylinder.009', me_cylinder_009)
ob_cylinder_010 = bpy.data.objects.new('Cylinder.010', me_cylinder_010)
ob_cylinder_011 = bpy.data.objects.new('Cylinder.011', me_cylinder_011)
ob_cylinder_012 = bpy.data.objects.new('Cylinder.012', me_cylinder_012)
ob_cylinder_001 = bpy.data.objects.new('Cylinder.001', me_cylinder_013)
ob_cylinder_007 = bpy.data.objects.new('Cylinder.007', me_cylinder_014)
ob_cylinder_013 = bpy.data.objects.new('Cylinder.013', me_cylinder_015)
ob_cylinder_014 = bpy.data.objects.new('Cylinder.014', me_cylinder_016)
ob_cylinder_015 = bpy.data.objects.new('Cylinder.015', me_cylinder_017)
ob_cylinder_016 = bpy.data.objects.new('Cylinder.016', me_cylinder_018)
ob_cylinder_017 = bpy.data.objects.new('Cylinder.017', me_cylinder_019)
ob_cylinder_018 = bpy.data.objects.new('Cylinder.018', me_cylinder_020)
ob_cylinder_019 = bpy.data.objects.new('Cylinder.019', me_cylinder_021)
ob_corn3 = bpy.data.objects.new('corn3', me_sphere)
ob_corn1 = bpy.data.objects.new('corn1', me_sphere_001)
ob_corn2 = bpy.data.objects.new('corn2', me_sphere_002)

# ---- transforms, parenting, visibility, modifiers, constraints
ob_cylinder.location = (0.0, 0.0, 0.0)
ob_cylinder_002.location = (0.0, 0.0, 0.0)
ob_cylinder_003.location = (0.0, 0.0, 0.0)
ob_cylinder_004.location = (0.0, 0.0, 0.0)
ob_cylinder_005.location = (0.0, 0.0, 0.0)
ob_cylinder_006.location = (0.0, 0.0, 0.0)
ob_cylinder_008.location = (0.0, 0.0, 0.0)
ob_cylinder_009.location = (0.0, 0.0, 0.0)
ob_cylinder_010.location = (0.0, 0.0, 0.0)
ob_cylinder_011.location = (0.0, 0.0, 0.0)
ob_cylinder_012.location = (0.0, 0.0, 0.0)
ob_cylinder_001.location = (0.0, 0.0, 0.0)
ob_cylinder_007.location = (0.0, 0.0, 0.0)
ob_cylinder_013.location = (0.0, 0.0, 0.0)
ob_cylinder_014.location = (0.0, 0.0, 0.0)
ob_cylinder_015.location = (0.0, 0.0, 0.0)
ob_cylinder_016.location = (0.0, 0.0, 0.0)
ob_cylinder_017.location = (0.0, 0.0, 0.0)
ob_cylinder_018.location = (0.0, 0.0, 0.0)
ob_cylinder_019.location = (0.0, 0.0, 0.0)
ob_corn3.location = (0.0, 0.0, 0.0)
ob_corn1.location = (0.0, 0.0, 0.0)
ob_corn2.location = (0.0, 0.0, 0.0)

# ---- collection membership
col_collection.objects.link(ob_cylinder)
col_collection.objects.link(ob_cylinder_002)
col_collection.objects.link(ob_cylinder_003)
col_collection.objects.link(ob_cylinder_004)
col_collection.objects.link(ob_cylinder_005)
col_collection.objects.link(ob_cylinder_006)
col_collection.objects.link(ob_cylinder_008)
col_collection.objects.link(ob_cylinder_009)
col_collection.objects.link(ob_cylinder_010)
col_collection.objects.link(ob_cylinder_011)
col_collection.objects.link(ob_cylinder_012)
col_collection.objects.link(ob_cylinder_001)
col_collection.objects.link(ob_cylinder_007)
col_collection.objects.link(ob_cylinder_013)
col_collection.objects.link(ob_cylinder_014)
col_collection.objects.link(ob_cylinder_015)
col_collection.objects.link(ob_cylinder_016)
col_collection.objects.link(ob_cylinder_017)
col_collection.objects.link(ob_cylinder_018)
col_collection.objects.link(ob_cylinder_019)
col_collection.objects.link(ob_corn3)
col_collection.objects.link(ob_corn1)
col_collection.objects.link(ob_corn2)

# ---- scene / render settings (as saved in the file)
scene.frame_start = 1; scene.frame_end = 250; scene.frame_set(1)
scene.render.engine = 'BLENDER_EEVEE_NEXT'
bpy.context.view_layer.update()

# ---- added for rendering (the .blend has no active camera and no usable light): camera, sun
cam_auto = bpy.data.cameras.new('AutoCamera')
cam_auto.lens = 50.0
cam_auto.sensor_width = 36.0
cam_auto.clip_end = 1000.0
ob_auto_camera = bpy.data.objects.new('AutoCamera', cam_auto)
scene.collection.objects.link(ob_auto_camera)
ob_auto_camera.location = (2.53396, -3.05986, 3.34121)
ob_auto_camera.rotation_euler = (1.09748, -7.21219e-08, 0.694738)
scene.camera = ob_auto_camera
light_auto_sun = bpy.data.lights.new('AutoSun', 'SUN')
light_auto_sun.energy = 3.0
light_auto_sun.angle = 0.0523599
ob_auto_sun = bpy.data.objects.new('AutoSun', light_auto_sun)
scene.collection.objects.link(ob_auto_sun)
ob_auto_sun.rotation_euler = (0.872665, 0.174533, 0.523599)
bpy.context.view_layer.update()
